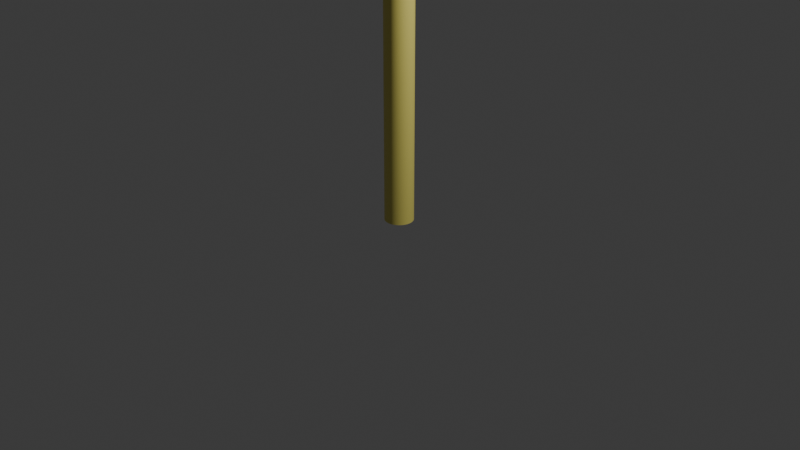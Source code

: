 # Source: Orange_Lollipop.blend  (saved by Blender 4.0.36; exported with 4.5.12 LTS)
import bpy
from mathutils import Matrix  # noqa: F401  (used for matrix-valued properties, if any)

bpy.ops.wm.read_factory_settings(use_empty=True)
scene = bpy.context.scene
scene.name = 'Scene'

# ---- collections
col_collection = bpy.data.collections.new('Collection'); scene.collection.children.link(col_collection)

# ---- materials (node trees are filled in below, after node groups)
mat_material_001 = bpy.data.materials.new('Material.001')
mat_material_001.use_transparent_shadow = False
mat_material_002 = bpy.data.materials.new('Material.002')
mat_material_002.use_transparent_shadow = False

# ---- node groups
ng_auto_smooth = bpy.data.node_groups.new('Auto Smooth', 'GeometryNodeTree')
_s = ng_auto_smooth.interface.new_socket(name='Geometry', in_out='OUTPUT', socket_type='NodeSocketGeometry')
_s = ng_auto_smooth.interface.new_socket(name='Geometry', in_out='INPUT', socket_type='NodeSocketGeometry')
_s = ng_auto_smooth.interface.new_socket(name='Angle', in_out='INPUT', socket_type='NodeSocketFloat')
_s.subtype = 'ANGLE'
_s.min_value = 0.0
_s.max_value = 3.142
ng_auto_smooth.is_modifier = True
_N = ng_auto_smooth.nodes; _L = ng_auto_smooth.links
n0 = _N.new('NodeGroupOutput'); n0.name = 'Group Output'; n0.location = (480, -100)
n1 = _N.new('NodeGroupInput'); n1.name = 'Group Input'; n1.location = (-420, -300)
n2 = _N.new('NodeGroupInput'); n2.name = 'Group Input.001'; n2.location = (-60, -100)
n3 = _N.new('GeometryNodeSetShadeSmooth'); n3.name = 'Set Shade Smooth'; n3.location = (120, -100)
n3.domain = 'EDGE'
n4 = _N.new('GeometryNodeSetShadeSmooth'); n4.name = 'Set Shade Smooth.001'; n4.location = (300, -100)
n5 = _N.new('GeometryNodeInputMeshEdgeAngle'); n5.name = 'Edge Angle'; n5.location = (-420, -220)
n6 = _N.new('GeometryNodeInputEdgeSmooth'); n6.name = 'Is Edge Smooth'; n6.location = (-60, -160)
n7 = _N.new('GeometryNodeInputShadeSmooth'); n7.name = 'Is Face Smooth'; n7.location = (-240, -340)
n8 = _N.new('FunctionNodeBooleanMath'); n8.name = 'Boolean Math'; n8.location = (-60, -220)
n9 = _N.new('FunctionNodeCompare'); n9.name = 'Compare'; n9.location = (-240, -180)
n9.operation = 'LESS_EQUAL'
_L.new(n5.outputs[0], n9.inputs[0])
_L.new(n4.outputs[0], n0.inputs[0])
_L.new(n1.outputs[1], n9.inputs[1])
_L.new(n9.outputs[0], n8.inputs[0])
_L.new(n7.outputs[0], n8.inputs[1])
_L.new(n2.outputs[0], n3.inputs[0])
_L.new(n6.outputs[0], n3.inputs[1])
_L.new(n3.outputs[0], n4.inputs[0])
_L.new(n8.outputs[0], n3.inputs[2])
n0.is_active_output = True

# ---- material node trees
mat_material_001.use_nodes = True; mat_material_001.node_tree.nodes.clear()
_N = mat_material_001.node_tree.nodes; _L = mat_material_001.node_tree.links
n0 = _N.new('ShaderNodeBsdfPrincipled'); n0.name = 'Principled BSDF'; n0.location = (10, 300)
n0.inputs[0].default_value = (0.8004, 0.7118, 0.1705, 1.0)
n0.inputs[3].default_value = 1.45
n1 = _N.new('ShaderNodeOutputMaterial'); n1.name = 'Material Output'; n1.location = (300, 300)
_L.new(n0.outputs[0], n1.inputs[0])
n1.is_active_output = True
mat_material_002.use_nodes = True; mat_material_002.node_tree.nodes.clear()
_N = mat_material_002.node_tree.nodes; _L = mat_material_002.node_tree.links
n0 = _N.new('ShaderNodeBsdfPrincipled'); n0.name = 'Principled BSDF'; n0.location = (10, 300)
n0.inputs[0].default_value = (0.8013, 0.3127, 0.01237, 1.0)
n0.inputs[2].default_value = 0.2273
n0.inputs[3].default_value = 1.65
n1 = _N.new('ShaderNodeOutputMaterial'); n1.name = 'Material Output'; n1.location = (300, 300)
_L.new(n0.outputs[0], n1.inputs[0])
n1.is_active_output = True

# ---- world
world_world = bpy.data.worlds.new('World'); scene.world = world_world
world_world.use_nodes = True; world_world.node_tree.nodes.clear()
_N = world_world.node_tree.nodes; _L = world_world.node_tree.links
n0 = _N.new('ShaderNodeOutputWorld'); n0.name = 'World Output'; n0.location = (300, 300)
n1 = _N.new('ShaderNodeBackground'); n1.name = 'Background'; n1.location = (10, 300)
n1.inputs[0].default_value = (0.05088, 0.05088, 0.05088, 1.0)
_L.new(n1.outputs[0], n0.inputs[0])
n0.is_active_output = True
world_world.color = (0.05088, 0.05088, 0.05088)
world_world.use_sun_shadow = False
world_world.sun_shadow_jitter_overblur = 0.0

# ---- cameras
cam_camera = bpy.data.cameras.new('Camera')
cam_camera.clip_end = 100.0
cam_camera.ortho_scale = 7.314

# ---- lights
light_light = bpy.data.lights.new('Light', 'POINT')
light_light.transmission_factor = 0.0
light_light.use_soft_falloff = False
light_light.energy = 1000.0
light_light.shadow_soft_size = 0.1
light_light.shadow_maximum_resolution = 0.006
light_light.use_absolute_resolution = True

# ---- meshes
me_cylinder = bpy.data.meshes.new('Cylinder')
me_cylinder.from_pydata([(0.0, 1.0, -1.0), (0.0, 1.0, 1.0), (0.1951, 0.9808, -1.0), (0.1951, 0.9808, 1.0), (0.3827, 0.9239, -1.0), (0.3827, 0.9239, 1.0), (0.5556, 0.8315, -1.0), (0.5556, 0.8315, 1.0), (0.7071, 0.7071, -1.0), (0.7071, 0.7071, 1.0), (0.8315, 0.5556, -1.0), (0.8315, 0.5556, 1.0), (0.9239, 0.3827, -1.0), (0.9239, 0.3827, 1.0), (0.9808, 0.1951, -1.0), (0.9808, 0.1951, 1.0), (1.0, 0.0, -1.0), (1.0, 0.0, 1.0), (0.9808, -0.1951, -1.0), (0.9808, -0.1951, 1.0), (0.9239, -0.3827, -1.0), (0.9239, -0.3827, 1.0), (0.8315, -0.5556, -1.0), (0.8315, -0.5556, 1.0), (0.7071, -0.7071, -1.0), (0.7071, -0.7071, 1.0), (0.5556, -0.8315, -1.0), (0.5556, -0.8315, 1.0), (0.3827, -0.9239, -1.0), (0.3827, -0.9239, 1.0), (0.1951, -0.9808, -1.0), (0.1951, -0.9808, 1.0), (0.0, -1.0, -1.0), (0.0, -1.0, 1.0), (-0.1951, -0.9808, -1.0), (-0.1951, -0.9808, 1.0), (-0.3827, -0.9239, -1.0), (-0.3827, -0.9239, 1.0), (-0.5556, -0.8315, -1.0), (-0.5556, -0.8315, 1.0), (-0.7071, -0.7071, -1.0), (-0.7071, -0.7071, 1.0), (-0.8315, -0.5556, -1.0), (-0.8315, -0.5556, 1.0), (-0.9239, -0.3827, -1.0), (-0.9239, -0.3827, 1.0), (-0.9808, -0.1951, -1.0), (-0.9808, -0.1951, 1.0), (-1.0, 0.0, -1.0), (-1.0, 0.0, 1.0), (-0.9808, 0.1951, -1.0), (-0.9808, 0.1951, 1.0), (-0.9239, 0.3827, -1.0), (-0.9239, 0.3827, 1.0), (-0.8315, 0.5556, -1.0), (-0.8315, 0.5556, 1.0), (-0.7071, 0.7071, -1.0), (-0.7071, 0.7071, 1.0), (-0.5556, 0.8315, -1.0), (-0.5556, 0.8315, 1.0), (-0.3827, 0.9239, -1.0), (-0.3827, 0.9239, 1.0), (-0.1951, 0.9808, -1.0), (-0.1951, 0.9808, 1.0)], [], [(0, 1, 3, 2), (2, 3, 5, 4), (4, 5, 7, 6), (6, 7, 9, 8), (8, 9, 11, 10), (10, 11, 13, 12), (12, 13, 15, 14), (14, 15, 17, 16), (16, 17, 19, 18), (18, 19, 21, 20), (20, 21, 23, 22), (22, 23, 25, 24), (24, 25, 27, 26), (26, 27, 29, 28), (28, 29, 31, 30), (30, 31, 33, 32), (32, 33, 35, 34), (34, 35, 37, 36), (36, 37, 39, 38), (38, 39, 41, 40), (40, 41, 43, 42), (42, 43, 45, 44), (44, 45, 47, 46), (46, 47, 49, 48), (48, 49, 51, 50), (50, 51, 53, 52), (52, 53, 55, 54), (54, 55, 57, 56), (56, 57, 59, 58), (58, 59, 61, 60), (3, 1, 63, 61, 59, 57, 55, 53, 51, 49, 47, 45, 43, 41, 39, 37, 35, 33, 31, 29, 27, 25, 23, 21, 19, 17, 15, 13, 11, 9, 7, 5), (60, 61, 63, 62), (62, 63, 1, 0), (0, 2, 4, 6, 8, 10, 12, 14, 16, 18, 20, 22, 24, 26, 28, 30, 32, 34, 36, 38, 40, 42, 44, 46, 48, 50, 52, 54, 56, 58, 60, 62)])
me_cylinder.polygons.foreach_set('use_smooth', [True] * 34)
_uv = me_cylinder.uv_layers.new(name='UVMap')
_uv.uv.foreach_set('vector', [1.0, 0.5, 1.0, 1.0, 0.9688, 1.0, 0.9688, 0.5, 0.9688, 0.5, 0.9688, 1.0, 0.9375, 1.0, 0.9375, 0.5, 0.9375, 0.5, 0.9375, 1.0, 0.9062, 1.0, 0.9062, 0.5, 0.9062, 0.5, 0.9062, 1.0, 0.875, 1.0, 0.875, 0.5, 0.875, 0.5, 0.875, 1.0, 0.8438, 1.0, 0.8438, 0.5, 0.8438, 0.5, 0.8438, 1.0, 0.8125, 1.0, 0.8125, 0.5, 0.8125, 0.5, 0.8125, 1.0, 0.7812, 1.0, 0.7812, 0.5, 0.7812, 0.5, 0.7812, 1.0, 0.75, 1.0, 0.75, 0.5, 0.75, 0.5, 0.75, 1.0, 0.7188, 1.0, 0.7188, 0.5, 0.7188, 0.5, 0.7188, 1.0, 0.6875, 1.0, 0.6875, 0.5, 0.6875, 0.5, 0.6875, 1.0, 0.6562, 1.0, 0.6562, 0.5, 0.6562, 0.5, 0.6562, 1.0, 0.625, 1.0, 0.625, 0.5, 0.625, 0.5, 0.625, 1.0, 0.5938, 1.0, 0.5938, 0.5, 0.5938, 0.5, 0.5938, 1.0, 0.5625, 1.0, 0.5625, 0.5, 0.5625, 0.5, 0.5625, 1.0, 0.5312, 1.0, 0.5312, 0.5, 0.5312, 0.5, 0.5312, 1.0, 0.5, 1.0, 0.5, 0.5, 0.5, 0.5, 0.5, 1.0, 0.4688, 1.0, 0.4688, 0.5, 0.4688, 0.5, 0.4688, 1.0, 0.4375, 1.0, 0.4375, 0.5, 0.4375, 0.5, 0.4375, 1.0, 0.4062, 1.0, 0.4062, 0.5, 0.4062, 0.5, 0.4062, 1.0, 0.375, 1.0, 0.375, 0.5, 0.375, 0.5, 0.375, 1.0, 0.3438, 1.0, 0.3438, 0.5, 0.3438, 0.5, 0.3438, 1.0, 0.3125, 1.0, 0.3125, 0.5, 0.3125, 0.5, 0.3125, 1.0, 0.2812, 1.0, 0.2812, 0.5, 0.2812, 0.5, 0.2812, 1.0, 0.25, 1.0, 0.25, 0.5, 0.25, 0.5, 0.25, 1.0, 0.2188, 1.0, 0.2188, 0.5, 0.2188, 0.5, 0.2188, 1.0, 0.1875, 1.0, 0.1875, 0.5, 0.1875, 0.5, 0.1875, 1.0, 0.1562, 1.0, 0.1562, 0.5, 0.1562, 0.5, 0.1562, 1.0, 0.125, 1.0, 0.125, 0.5, 0.125, 0.5, 0.125, 1.0, 0.09375, 1.0, 0.09375, 0.5, 0.09375, 0.5, 0.09375, 1.0, 0.0625, 1.0, 0.0625, 0.5, 0.2968, 0.4854, 0.25, 0.49, 0.2032, 0.4854, 0.1582, 0.4717, 0.1167, 0.4496, 0.08029, 0.4197, 0.05045, 0.3833, 0.02827, 0.3418, 0.01461, 0.2968, 0.01, 0.25, 0.01461, 0.2032, 0.02827, 0.1582, 0.05045, 0.1167, 0.08029, 0.08029, 0.1167, 0.05045, 0.1582, 0.02827, 0.2032, 0.01461, 0.25, 0.01, 0.2968, 0.01461, 0.3418, 0.02827, 0.3833, 0.05045, 0.4197, 0.08029, 0.4496, 0.1167, 0.4717, 0.1582, 0.4854, 0.2032, 0.49, 0.25, 0.4854, 0.2968, 0.4717, 0.3418, 0.4496, 0.3833, 0.4197, 0.4197, 0.3833, 0.4496, 0.3418, 0.4717, 0.0625, 0.5, 0.0625, 1.0, 0.03125, 1.0, 0.03125, 0.5, 0.03125, 0.5, 0.03125, 1.0, 0.0, 1.0, 0.0, 0.5, 0.75, 0.49, 0.7968, 0.4854, 0.8418, 0.4717, 0.8833, 0.4496, 0.9197, 0.4197, 0.9496, 0.3833, 0.9717, 0.3418, 0.9854, 0.2968, 0.99, 0.25, 0.9854, 0.2032, 0.9717, 0.1582, 0.9496, 0.1167, 0.9197, 0.08029, 0.8833, 0.05045, 0.8418, 0.02827, 0.7968, 0.01461, 0.75, 0.01, 0.7032, 0.01461, 0.6582, 0.02827, 0.6167, 0.05045, 0.5803, 0.08029, 0.5504, 0.1167, 0.5283, 0.1582, 0.5146, 0.2032, 0.51, 0.25, 0.5146, 0.2968, 0.5283, 0.3418, 0.5504, 0.3833, 0.5803, 0.4197, 0.6167, 0.4496, 0.6582, 0.4717, 0.7032, 0.4854])
me_cylinder.materials.append(mat_material_001)
me_cylinder.update()
me_cube_001 = bpy.data.meshes.new('Cube.001')
me_cube_001.from_pydata([(-0.4846, -0.4846, -0.4846), (-0.4846, -0.4846, 0.4846), (-0.4846, 0.4846, -0.4846), (-0.4846, 0.4846, 0.4846), (0.4846, -0.4846, -0.4846), (0.4846, -0.4846, 0.4846), (0.4846, 0.4846, -0.4846), (0.4846, 0.4846, 0.4846), (-0.5492, 0.2895, -0.5492), (-0.5802, 2.91e-09, -0.5802), (-0.5492, -0.2895, -0.5492), (-0.5492, -0.5492, -0.2895), (-0.5492, -0.5492, 0.2895), (-0.5492, -0.2895, 0.5492), (-0.5802, -2.678e-09, 0.5802), (-0.5492, 0.2895, 0.5492), (-0.5492, 0.5492, 0.2895), (-0.5492, 0.5492, -0.2895), (0.2895, 0.5492, -0.5492), (1.153e-08, 0.5802, -0.5802), (-0.2895, 0.5492, -0.5492), (-0.2895, 0.5492, 0.5492), (-2.445e-09, 0.5802, 0.5802), (0.2895, 0.5492, 0.5492), (0.5492, 0.5492, 0.2895), (0.5492, 0.5492, -0.2895), (0.5492, -0.2895, -0.5492), (0.5802, -1.676e-08, -0.5802), (0.5492, 0.2895, -0.5492), (0.5492, 0.2895, 0.5492), (0.5802, -9.313e-09, 0.5802), (0.5492, -0.2895, 0.5492), (0.5492, -0.5492, 0.2895), (0.5492, -0.5492, -0.2895), (-0.2895, -0.5492, -0.5492), (-1.199e-08, -0.5802, -0.5802), (0.2895, -0.5492, -0.5492), (0.2895, -0.5492, 0.5492), (-5.704e-09, -0.5802, 0.5802), (-0.2895, -0.5492, 0.5492), (-0.6961, -0.305, -0.305), (-0.6961, -0.305, 0.305), (-0.7458, 6.519e-09, -0.3179), (-0.7458, -1.863e-09, 0.3179), (-0.6961, 0.305, -0.305), (-0.6961, 0.305, 0.305), (-0.305, 0.6961, -0.305), (-0.305, 0.6961, 0.305), (1.397e-08, 0.7458, -0.3179), (-1.863e-09, 0.7458, 0.3179), (0.305, 0.6961, -0.305), (0.305, 0.6961, 0.305), (0.6961, 0.305, -0.305), (0.6961, 0.305, 0.305), (0.7458, -1.397e-08, -0.3179), (0.7458, 1.863e-09, 0.3179), (0.6961, -0.305, -0.305), (0.6961, -0.305, 0.305), (0.305, -0.6961, -0.305), (0.305, -0.6961, 0.305), (-1.397e-08, -0.7458, -0.3179), (1.863e-09, -0.7458, 0.3179), (-0.305, -0.6961, -0.305), (-0.305, -0.6961, 0.305), (-0.305, 0.305, -0.6961), (-4.657e-09, 0.3179, -0.7458), (0.305, 0.305, -0.6961), (-0.3179, -6.519e-09, -0.7458), (-2.794e-09, -5.588e-09, -0.8016), (0.3179, -5.588e-09, -0.7458), (-0.305, -0.305, -0.6961), (2.794e-09, -0.3179, -0.7458), (0.305, -0.305, -0.6961), (0.305, 0.305, 0.6961), (4.657e-09, 0.3179, 0.7458), (-0.305, 0.305, 0.6961), (0.3179, -1.397e-08, 0.7458), (1.863e-09, -2.049e-08, 0.8016), (-0.3179, -1.863e-09, 0.7458), (0.305, -0.305, 0.6961), (-7.451e-09, -0.3179, 0.7458), (-0.305, -0.305, 0.6961), (-0.5166, 0.4077, -0.5166), (-0.5718, 0.1499, -0.5718), (-0.5718, -0.1499, -0.5718), (-0.5166, -0.4077, -0.5166), (-0.5166, -0.5166, -0.4077), (-0.5718, -0.5718, -0.1499), (-0.5718, -0.5718, 0.1499), (-0.5166, -0.5166, 0.4077), (-0.5166, -0.4077, 0.5166), (-0.5718, -0.1499, 0.5718), (-0.5718, 0.1499, 0.5718), (-0.5166, 0.4077, 0.5166), (-0.5166, 0.5166, 0.4077), (-0.5718, 0.5718, 0.1499), (-0.5718, 0.5718, -0.1499), (-0.5166, 0.5166, -0.4077), (0.4077, 0.5166, -0.5166), (0.1499, 0.5718, -0.5718), (-0.1499, 0.5718, -0.5718), (-0.4077, 0.5166, -0.5166), (-0.4077, 0.5166, 0.5166), (-0.1499, 0.5718, 0.5718), (0.1499, 0.5718, 0.5718), (0.4077, 0.5166, 0.5166), (0.5166, 0.5166, 0.4077), (0.5718, 0.5718, 0.1499), (0.5718, 0.5718, -0.1499), (0.5166, 0.5166, -0.4077), (0.5166, -0.4077, -0.5166), (0.5718, -0.1499, -0.5718), (0.5718, 0.1499, -0.5718), (0.5166, 0.4077, -0.5166), (0.5166, 0.4077, 0.5166), (0.5718, 0.1499, 0.5718), (0.5718, -0.1499, 0.5718), (0.5166, -0.4077, 0.5166), (0.5166, -0.5166, 0.4077), (0.5718, -0.5718, 0.1499), (0.5718, -0.5718, -0.1499), (0.5166, -0.5166, -0.4077), (-0.4077, -0.5166, -0.5166), (-0.1499, -0.5718, -0.5718), (0.1499, -0.5718, -0.5718), (0.4077, -0.5166, -0.5166), (0.4077, -0.5166, 0.5166), (0.1499, -0.5718, 0.5718), (-0.1499, -0.5718, 0.5718), (-0.4077, -0.5166, 0.5166), (-0.7332, -0.3141, -0.1565), (-0.7332, -0.3141, 0.1565), (-0.7332, -0.1565, -0.3141), (-0.7332, -0.1565, 0.3141), (-0.7876, -6.985e-10, -0.1625), (-0.7876, -4.424e-09, 0.1625), (-0.7332, 0.1565, -0.3141), (-0.7332, 0.1565, 0.3141), (-0.7332, 0.3141, -0.1565), (-0.7332, 0.3141, 0.1565), (-0.6352, -0.4378, -0.2946), (-0.6352, -0.4378, 0.2946), (-0.6352, -0.2946, 0.4378), (-0.6763, -1.397e-09, 0.4591), (-0.6352, 0.2946, 0.4378), (-0.6352, 0.4378, 0.2946), (-0.6352, 0.4378, -0.2946), (-0.6352, 0.2946, -0.4378), (-0.6763, 6.519e-09, -0.4591), (-0.6352, -0.2946, -0.4378), (-0.3141, 0.7332, -0.1565), (-0.3141, 0.7332, 0.1565), (-0.1565, 0.7332, -0.3141), (-0.1565, 0.7332, 0.3141), (1.42e-08, 0.7876, -0.1625), (6.752e-09, 0.7876, 0.1625), (0.1565, 0.7332, -0.3141), (0.1565, 0.7332, 0.3141), (0.3141, 0.7332, -0.1565), (0.3141, 0.7332, 0.1565), (-0.4378, 0.6352, -0.2946), (-0.4378, 0.6352, 0.2946), (-0.2946, 0.6352, 0.4378), (4.657e-10, 0.6763, 0.4591), (0.2946, 0.6352, 0.4378), (0.4378, 0.6352, 0.2946), (0.4378, 0.6352, -0.2946), (0.2946, 0.6352, -0.4378), (1.583e-08, 0.6763, -0.4591), (-0.2946, 0.6352, -0.4378), (0.7332, 0.3141, -0.1565), (0.7332, 0.3141, 0.1565), (0.7332, 0.1565, -0.3141), (0.7332, 0.1565, 0.3141), (0.7876, -1.42e-08, -0.1625), (0.7876, -6.752e-09, 0.1625), (0.7332, -0.1565, -0.3141), (0.7332, -0.1565, 0.3141), (0.7332, -0.3141, -0.1565), (0.7332, -0.3141, 0.1565), (0.6352, 0.4378, -0.2946), (0.6352, 0.4378, 0.2946), (0.6352, 0.2946, 0.4378), (0.6763, -3.027e-09, 0.4591), (0.6352, -0.2946, 0.4378), (0.6352, -0.4378, 0.2946), (0.6352, -0.4378, -0.2946), (0.6352, -0.2946, -0.4378), (0.6763, -1.292e-08, -0.4591), (0.6352, 0.2946, -0.4378), (0.3141, -0.7332, -0.1565), (0.3141, -0.7332, 0.1565), (0.1565, -0.7332, -0.3141), (0.1565, -0.7332, 0.3141), (-1.42e-08, -0.7876, -0.1625), (-6.752e-09, -0.7876, 0.1625), (-0.1565, -0.7332, -0.3141), (-0.1565, -0.7332, 0.3141), (-0.3141, -0.7332, -0.1565), (-0.3141, -0.7332, 0.1565), (0.4378, -0.6352, -0.2946), (0.4378, -0.6352, 0.2946), (0.2946, -0.6352, 0.4378), (-2.561e-09, -0.6763, 0.4591), (-0.2946, -0.6352, 0.4378), (-0.4378, -0.6352, 0.2946), (-0.4378, -0.6352, -0.2946), (-0.2946, -0.6352, -0.4378), (-1.583e-08, -0.6763, -0.4591), (0.2946, -0.6352, -0.4378), (-0.1565, 0.3141, -0.7332), (0.1565, 0.3141, -0.7332), (-0.3141, 0.1565, -0.7332), (-3.609e-09, 0.1625, -0.7876), (0.3141, 0.1565, -0.7332), (-0.1625, -3.027e-09, -0.7876), (0.1625, 6.985e-10, -0.7876), (-0.3141, -0.1565, -0.7332), (3.609e-09, -0.1625, -0.7876), (0.3141, -0.1565, -0.7332), (-0.1565, -0.3141, -0.7332), (0.1565, -0.3141, -0.7332), (-0.2946, 0.4378, -0.6352), (4.657e-09, 0.4591, -0.6763), (0.2946, 0.4378, -0.6352), (0.4378, 0.2946, -0.6352), (0.4591, -3.027e-09, -0.6763), (0.4378, -0.2946, -0.6352), (0.2946, -0.4378, -0.6352), (9.313e-10, -0.4591, -0.6763), (-0.2946, -0.4378, -0.6352), (-0.4378, -0.2946, -0.6352), (-0.4591, 2.794e-09, -0.6763), (-0.4378, 0.2946, -0.6352), (0.1565, 0.3141, 0.7332), (-0.1565, 0.3141, 0.7332), (0.3141, 0.1565, 0.7332), (5.355e-09, 0.1625, 0.7876), (-0.3141, 0.1565, 0.7332), (0.1625, -1.42e-08, 0.7876), (-0.1625, -6.752e-09, 0.7876), (0.3141, -0.1565, 0.7332), (-5.588e-09, -0.1625, 0.7876), (-0.3141, -0.1565, 0.7332), (0.1565, -0.3141, 0.7332), (-0.1565, -0.3141, 0.7332), (0.2946, 0.4378, 0.6352), (2.794e-09, 0.4591, 0.6763), (-0.2946, 0.4378, 0.6352), (-0.4378, 0.2946, 0.6352), (-0.4591, -3.492e-09, 0.6763), (-0.4378, -0.2946, 0.6352), (-0.2946, -0.4378, 0.6352), (-8.615e-09, -0.4591, 0.6763), (0.2946, -0.4378, 0.6352), (0.4378, -0.2946, 0.6352), (0.4591, -1.292e-08, 0.6763), (0.4378, 0.2946, 0.6352), (-0.7739, -0.1607, -0.1607), (-0.7739, -0.1607, 0.1607), (-0.7739, 0.1607, -0.1607), (-0.7739, 0.1607, 0.1607), (-0.5865, -0.4185, -0.4185), (-0.6656, -0.4531, -0.152), (-0.6656, -0.4531, 0.152), (-0.5865, -0.4185, 0.4185), (-0.6656, -0.152, 0.4531), (-0.6656, 0.152, 0.4531), (-0.5865, 0.4185, 0.4185), (-0.6656, 0.4531, 0.152), (-0.6656, 0.4531, -0.152), (-0.5865, 0.4185, -0.4185), (-0.6656, 0.152, -0.4531), (-0.6656, -0.152, -0.4531), (-0.1607, 0.7739, -0.1607), (-0.1607, 0.7739, 0.1607), (0.1607, 0.7739, -0.1607), (0.1607, 0.7739, 0.1607), (-0.4185, 0.5865, -0.4185), (-0.4531, 0.6656, -0.152), (-0.4531, 0.6656, 0.152), (-0.4185, 0.5865, 0.4185), (-0.152, 0.6656, 0.4531), (0.152, 0.6656, 0.4531), (0.4185, 0.5865, 0.4185), (0.4531, 0.6656, 0.152), (0.4531, 0.6656, -0.152), (0.4185, 0.5865, -0.4185), (0.152, 0.6656, -0.4531), (-0.152, 0.6656, -0.4531), (0.7739, 0.1607, -0.1607), (0.7739, 0.1607, 0.1607), (0.7739, -0.1607, -0.1607), (0.7739, -0.1607, 0.1607), (0.5865, 0.4185, -0.4185), (0.6656, 0.4531, -0.152), (0.6656, 0.4531, 0.152), (0.5865, 0.4185, 0.4185), (0.6656, 0.152, 0.4531), (0.6656, -0.152, 0.4531), (0.5865, -0.4185, 0.4185), (0.6656, -0.4531, 0.152), (0.6656, -0.4531, -0.152), (0.5865, -0.4185, -0.4185), (0.6656, -0.152, -0.4531), (0.6656, 0.152, -0.4531), (0.1607, -0.7739, -0.1607), (0.1607, -0.7739, 0.1607), (-0.1607, -0.7739, -0.1607), (-0.1607, -0.7739, 0.1607), (0.4185, -0.5865, -0.4185), (0.4531, -0.6656, -0.152), (0.4531, -0.6656, 0.152), (0.4185, -0.5865, 0.4185), (0.152, -0.6656, 0.4531), (-0.152, -0.6656, 0.4531), (-0.4185, -0.5865, 0.4185), (-0.4531, -0.6656, 0.152), (-0.4531, -0.6656, -0.152), (-0.4185, -0.5865, -0.4185), (-0.152, -0.6656, -0.4531), (0.152, -0.6656, -0.4531), (-0.1607, 0.1607, -0.7739), (0.1607, 0.1607, -0.7739), (-0.1607, -0.1607, -0.7739), (0.1607, -0.1607, -0.7739), (-0.4185, 0.4185, -0.5865), (-0.152, 0.4531, -0.6656), (0.152, 0.4531, -0.6656), (0.4185, 0.4185, -0.5865), (0.4531, 0.152, -0.6656), (0.4531, -0.152, -0.6656), (0.4185, -0.4185, -0.5865), (0.152, -0.4531, -0.6656), (-0.152, -0.4531, -0.6656), (-0.4185, -0.4185, -0.5865), (-0.4531, -0.152, -0.6656), (-0.4531, 0.152, -0.6656), (0.1607, 0.1607, 0.7739), (-0.1607, 0.1607, 0.7739), (0.1607, -0.1607, 0.7739), (-0.1607, -0.1607, 0.7739), (0.4185, 0.4185, 0.5865), (0.152, 0.4531, 0.6656), (-0.152, 0.4531, 0.6656), (-0.4185, 0.4185, 0.5865), (-0.4531, 0.152, 0.6656), (-0.4531, -0.152, 0.6656), (-0.4185, -0.4185, 0.5865), (-0.152, -0.4531, 0.6656), (0.152, -0.4531, 0.6656), (0.4185, -0.4185, 0.5865), (0.4531, -0.152, 0.6656), (0.4531, 0.152, 0.6656), (-0.6189, -0.6189, -0.1552), (-0.6274, -0.6274, -3.779e-10), (-0.6189, -0.6189, 0.1552), (-0.6189, 0.6189, 0.1552), (-0.6274, 0.6274, 4.724e-09), (-0.6189, 0.6189, -0.1552), (0.6189, 0.6189, 0.1552), (0.6274, 0.6274, 4.724e-09), (0.6189, 0.6189, -0.1552), (0.6189, -0.6189, 0.1552), (0.6274, -0.6274, 2.07e-09), (0.6189, -0.6189, -0.1552), (-0.7955, -0.3374, -0.1621), (-0.8083, -0.3413, -6.003e-09), (-0.7955, -0.3374, 0.1621), (-0.8534, -0.1741, -5.975e-09), (-0.8684, -2.183e-09, 4.817e-09), (-0.8541, -7.071e-09, -0.1683), (-0.8541, 1.631e-09, 0.1683), (-0.8534, 0.1741, 1.057e-08), (-0.8083, 0.3413, 5.94e-09), (-0.7955, 0.3374, -0.1621), (-0.7955, 0.3374, 0.1621), (-0.7328, -0.4947, -8.683e-10), (-0.7328, 0.4947, 3.704e-09), (-0.3374, 0.7955, -0.1621), (-0.3413, 0.8083, -6.934e-09), (-0.3374, 0.7955, 0.1621), (-0.1741, 0.8534, -9.861e-09), (1.32e-08, 0.8684, 1.252e-09), (8.148e-09, 0.8541, -0.1683), (1.249e-08, 0.8541, 0.1683), (0.1741, 0.8534, 8.552e-09), (0.3413, 0.8083, 6.261e-09), (0.3374, 0.7955, -0.1621), (0.3374, 0.7955, 0.1621), (-0.4947, 0.7328, 2.088e-09), (0.4947, 0.7328, 3.704e-09), (0.7955, 0.3374, -0.1621), (0.8083, 0.3413, -6.934e-09), (0.7955, 0.3374, 0.1621), (0.8534, 0.1741, -9.861e-09), (0.8684, -2.033e-08, 1.252e-09), (0.8541, -7.83e-09, -0.1683), (0.8541, -1.249e-08, 0.1683), (0.8534, -0.1741, 1.057e-08), (0.8083, -0.3413, 5.78e-09), (0.7955, -0.3374, -0.1621), (0.7955, -0.3374, 0.1621), (0.7328, 0.4947, 2.088e-09), (0.7328, -0.4947, 2.836e-09), (0.3374, -0.7955, -0.1621), (0.3413, -0.8083, -5.169e-09), (0.3374, -0.7955, 0.1621), (0.1741, -0.8534, -9.7e-09), (-1.32e-08, -0.8684, 9.313e-10), (-8.148e-09, -0.8541, -0.1683), (-1.281e-08, -0.8541, 0.1683), (-0.1741, -0.8534, 8.391e-09), (-0.3413, -0.8083, 1.124e-08), (-0.3374, -0.7955, -0.1621), (-0.3374, -0.7955, 0.1621), (0.4947, -0.7328, 3.374e-09), (-0.4947, -0.7328, 6.135e-09), (-0.8395, -0.1722, -0.1664), (-0.8395, -0.1722, 0.1664), (-0.8395, 0.1722, -0.1664), (-0.8395, 0.1722, 0.1664), (-0.7219, -0.4885, -0.1574), (-0.7219, -0.4885, 0.1574), (-0.7219, 0.4885, 0.1574), (-0.7219, 0.4885, -0.1574), (-0.1722, 0.8395, -0.1664), (-0.1722, 0.8395, 0.1664), (0.1722, 0.8395, -0.1664), (0.1722, 0.8395, 0.1664), (-0.4885, 0.7219, -0.1574), (-0.4885, 0.7219, 0.1574), (0.4885, 0.7219, 0.1574), (0.4885, 0.7219, -0.1574), (0.8395, 0.1722, -0.1664), (0.8395, 0.1722, 0.1664), (0.8395, -0.1722, -0.1664), (0.8395, -0.1722, 0.1664), (0.7219, 0.4885, -0.1574), (0.7219, 0.4885, 0.1574), (0.7219, -0.4885, 0.1574), (0.7219, -0.4885, -0.1574), (0.1722, -0.8395, -0.1664), (0.1722, -0.8395, 0.1664), (-0.1722, -0.8395, -0.1664), (-0.1722, -0.8395, 0.1664), (0.4885, -0.7219, -0.1574), (0.4885, -0.7219, 0.1574), (-0.4885, -0.7219, 0.1574), (-0.4885, -0.7219, -0.1574)], [], [(40, 130, 258, 132), (279, 96, 359, 430), (285, 107, 360, 432), (132, 258, 134, 42), (292, 174, 397, 436), (131, 41, 133, 259), (259, 133, 43, 135), (190, 311, 446, 405), (42, 134, 260, 136), (318, 198, 414, 449), (131, 259, 419, 368), (136, 260, 138, 44), (159, 285, 432, 389), (135, 43, 137, 261), (261, 137, 45, 139), (291, 175, 398, 435), (0, 86, 262, 85), (86, 11, 140, 262), (262, 140, 40, 149), (85, 262, 149, 10), (11, 87, 263, 140), (311, 120, 365, 446), (317, 88, 356, 448), (140, 263, 130, 40), (134, 258, 418, 371), (88, 12, 141, 264), (264, 141, 41, 131), (171, 291, 435, 394), (12, 89, 265, 141), (89, 1, 90, 265), (265, 90, 13, 142), (141, 265, 142, 41), (41, 142, 266, 133), (142, 13, 91, 266), (266, 91, 14, 143), (133, 266, 143, 43), (43, 143, 267, 137), (143, 14, 92, 267), (267, 92, 15, 144), (137, 267, 144, 45), (45, 144, 268, 145), (144, 15, 93, 268), (268, 93, 3, 94), (145, 268, 94, 16), (199, 317, 448, 415), (139, 45, 145, 269), (269, 145, 16, 95), (258, 130, 366, 418), (44, 138, 270, 146), (264, 131, 368, 423), (277, 159, 389, 429), (146, 270, 96, 17), (8, 147, 271, 82), (147, 44, 146, 271), (271, 146, 17, 97), (82, 271, 97, 2), (9, 148, 272, 83), (148, 42, 136, 272), (272, 136, 44, 147), (83, 272, 147, 8), (10, 149, 273, 84), (149, 40, 132, 273), (273, 132, 42, 148), (84, 273, 148, 9), (46, 150, 274, 152), (174, 290, 434, 397), (88, 264, 423, 356), (152, 274, 154, 48), (96, 270, 425, 359), (151, 47, 153, 275), (275, 153, 49, 155), (155, 277, 429, 385), (48, 154, 276, 156), (290, 170, 392, 434), (296, 171, 394, 439), (156, 276, 158, 50), (309, 199, 415, 445), (155, 49, 157, 277), (277, 157, 51, 159), (130, 263, 422, 366), (2, 97, 278, 101), (97, 17, 160, 278), (278, 160, 46, 169), (101, 278, 169, 20), (17, 96, 279, 160), (270, 138, 375, 425), (158, 276, 428, 388), (160, 279, 150, 46), (107, 296, 439, 360), (95, 16, 161, 280), (280, 161, 47, 151), (120, 302, 441, 365), (16, 94, 281, 161), (94, 3, 102, 281), (281, 102, 21, 162), (161, 281, 162, 47), (47, 162, 282, 153), (162, 21, 103, 282), (282, 103, 22, 163), (153, 282, 163, 49), (49, 163, 283, 157), (163, 22, 104, 283), (283, 104, 23, 164), (157, 283, 164, 51), (51, 164, 284, 165), (164, 23, 105, 284), (284, 105, 7, 106), (165, 284, 106, 24), (195, 309, 445, 411), (159, 51, 165, 285), (285, 165, 24, 107), (263, 87, 354, 422), (50, 158, 286, 166), (269, 95, 357, 424), (276, 154, 384, 428), (166, 286, 108, 25), (18, 167, 287, 98), (167, 50, 166, 287), (287, 166, 25, 109), (98, 287, 109, 6), (19, 168, 288, 99), (168, 48, 156, 288), (288, 156, 50, 167), (99, 288, 167, 18), (20, 169, 289, 100), (169, 46, 152, 289), (289, 152, 48, 168), (100, 289, 168, 19), (52, 170, 290, 172), (170, 295, 438, 392), (302, 178, 401, 441), (172, 290, 174, 54), (198, 308, 444, 414), (171, 53, 173, 291), (291, 173, 55, 175), (139, 269, 424, 376), (54, 174, 292, 176), (275, 155, 385, 427), (295, 108, 362, 438), (176, 292, 178, 56), (301, 119, 363, 440), (175, 55, 177, 293), (293, 177, 57, 179), (308, 194, 410, 444), (6, 109, 294, 113), (109, 25, 180, 294), (294, 180, 52, 189), (113, 294, 189, 28), (25, 108, 295, 180), (151, 275, 427, 381), (179, 301, 440, 402), (180, 295, 170, 52), (307, 195, 411, 443), (107, 24, 181, 296), (296, 181, 53, 171), (261, 139, 376, 421), (24, 106, 297, 181), (106, 7, 114, 297), (297, 114, 29, 182), (181, 297, 182, 53), (53, 182, 298, 173), (182, 29, 115, 298), (298, 115, 30, 183), (173, 298, 183, 55), (55, 183, 299, 177), (183, 30, 116, 299), (299, 116, 31, 184), (177, 299, 184, 57), (57, 184, 300, 185), (184, 31, 117, 300), (300, 117, 5, 118), (185, 300, 118, 32), (154, 274, 426, 384), (179, 57, 185, 301), (301, 185, 32, 119), (191, 307, 443, 407), (56, 178, 302, 186), (135, 261, 421, 372), (274, 150, 379, 426), (186, 302, 120, 33), (26, 187, 303, 110), (187, 56, 186, 303), (303, 186, 33, 121), (110, 303, 121, 4), (27, 188, 304, 111), (188, 54, 176, 304), (304, 176, 56, 187), (111, 304, 187, 26), (28, 189, 305, 112), (189, 52, 172, 305), (305, 172, 54, 188), (112, 305, 188, 27), (58, 190, 306, 192), (280, 151, 381, 431), (293, 179, 402, 437), (192, 306, 194, 60), (194, 306, 442, 410), (191, 59, 193, 307), (307, 193, 61, 195), (138, 260, 420, 375), (60, 194, 308, 196), (95, 280, 431, 357), (108, 286, 433, 362), (196, 308, 198, 62), (175, 293, 437, 398), (195, 61, 197, 309), (309, 197, 63, 199), (306, 190, 405, 442), (4, 121, 310, 125), (121, 33, 200, 310), (310, 200, 58, 209), (125, 310, 209, 36), (33, 120, 311, 200), (312, 191, 407, 447), (260, 134, 371, 420), (200, 311, 190, 58), (150, 279, 430, 379), (119, 32, 201, 312), (312, 201, 59, 191), (286, 158, 388, 433), (32, 118, 313, 201), (118, 5, 126, 313), (313, 126, 37, 202), (201, 313, 202, 59), (59, 202, 314, 193), (202, 37, 127, 314), (314, 127, 38, 203), (193, 314, 203, 61), (61, 203, 315, 197), (203, 38, 128, 315), (315, 128, 39, 204), (197, 315, 204, 63), (63, 204, 316, 205), (204, 39, 129, 316), (316, 129, 1, 89), (205, 316, 89, 12), (178, 292, 436, 401), (199, 63, 205, 317), (317, 205, 12, 88), (119, 312, 447, 363), (62, 198, 318, 206), (87, 318, 449, 354), (259, 135, 372, 419), (206, 318, 87, 11), (34, 207, 319, 122), (207, 62, 206, 319), (319, 206, 11, 86), (122, 319, 86, 0), (35, 208, 320, 123), (208, 60, 196, 320), (320, 196, 62, 207), (123, 320, 207, 34), (36, 209, 321, 124), (209, 58, 192, 321), (321, 192, 60, 208), (124, 321, 208, 35), (64, 210, 322, 212), (210, 65, 213, 322), (322, 213, 68, 215), (212, 322, 215, 67), (65, 211, 323, 213), (211, 66, 214, 323), (323, 214, 69, 216), (213, 323, 216, 68), (67, 215, 324, 217), (215, 68, 218, 324), (324, 218, 71, 220), (217, 324, 220, 70), (68, 216, 325, 218), (216, 69, 219, 325), (325, 219, 72, 221), (218, 325, 221, 71), (2, 101, 326, 82), (101, 20, 222, 326), (326, 222, 64, 233), (82, 326, 233, 8), (20, 100, 327, 222), (100, 19, 223, 327), (327, 223, 65, 210), (222, 327, 210, 64), (19, 99, 328, 223), (99, 18, 224, 328), (328, 224, 66, 211), (223, 328, 211, 65), (18, 98, 329, 224), (98, 6, 113, 329), (329, 113, 28, 225), (224, 329, 225, 66), (66, 225, 330, 214), (225, 28, 112, 330), (330, 112, 27, 226), (214, 330, 226, 69), (69, 226, 331, 219), (226, 27, 111, 331), (331, 111, 26, 227), (219, 331, 227, 72), (72, 227, 332, 228), (227, 26, 110, 332), (332, 110, 4, 125), (228, 332, 125, 36), (71, 221, 333, 229), (221, 72, 228, 333), (333, 228, 36, 124), (229, 333, 124, 35), (70, 220, 334, 230), (220, 71, 229, 334), (334, 229, 35, 123), (230, 334, 123, 34), (10, 231, 335, 85), (231, 70, 230, 335), (335, 230, 34, 122), (85, 335, 122, 0), (9, 232, 336, 84), (232, 67, 217, 336), (336, 217, 70, 231), (84, 336, 231, 10), (8, 233, 337, 83), (233, 64, 212, 337), (337, 212, 67, 232), (83, 337, 232, 9), (73, 234, 338, 236), (234, 74, 237, 338), (338, 237, 77, 239), (236, 338, 239, 76), (74, 235, 339, 237), (235, 75, 238, 339), (339, 238, 78, 240), (237, 339, 240, 77), (76, 239, 340, 241), (239, 77, 242, 340), (340, 242, 80, 244), (241, 340, 244, 79), (77, 240, 341, 242), (240, 78, 243, 341), (341, 243, 81, 245), (242, 341, 245, 80), (7, 105, 342, 114), (105, 23, 246, 342), (342, 246, 73, 257), (114, 342, 257, 29), (23, 104, 343, 246), (104, 22, 247, 343), (343, 247, 74, 234), (246, 343, 234, 73), (22, 103, 344, 247), (103, 21, 248, 344), (344, 248, 75, 235), (247, 344, 235, 74), (21, 102, 345, 248), (102, 3, 93, 345), (345, 93, 15, 249), (248, 345, 249, 75), (75, 249, 346, 238), (249, 15, 92, 346), (346, 92, 14, 250), (238, 346, 250, 78), (78, 250, 347, 243), (250, 14, 91, 347), (347, 91, 13, 251), (243, 347, 251, 81), (81, 251, 348, 252), (251, 13, 90, 348), (348, 90, 1, 129), (252, 348, 129, 39), (80, 245, 349, 253), (245, 81, 252, 349), (349, 252, 39, 128), (253, 349, 128, 38), (79, 244, 350, 254), (244, 80, 253, 350), (350, 253, 38, 127), (254, 350, 127, 37), (31, 255, 351, 117), (255, 79, 254, 351), (351, 254, 37, 126), (117, 351, 126, 5), (30, 256, 352, 116), (256, 76, 241, 352), (352, 241, 79, 255), (116, 352, 255, 31), (29, 257, 353, 115), (257, 73, 236, 353), (353, 236, 76, 256), (115, 353, 256, 30), (366, 367, 369, 418), (418, 369, 370, 371), (367, 368, 419, 369), (369, 419, 372, 370), (371, 370, 373, 420), (420, 373, 374, 375), (370, 372, 421, 373), (373, 421, 376, 374), (354, 355, 377, 422), (422, 377, 367, 366), (355, 356, 423, 377), (377, 423, 368, 367), (374, 376, 424, 378), (378, 424, 357, 358), (375, 374, 378, 425), (425, 378, 358, 359), (379, 380, 382, 426), (426, 382, 383, 384), (380, 381, 427, 382), (382, 427, 385, 383), (384, 383, 386, 428), (428, 386, 387, 388), (383, 385, 429, 386), (386, 429, 389, 387), (359, 358, 390, 430), (430, 390, 380, 379), (358, 357, 431, 390), (390, 431, 381, 380), (387, 389, 432, 391), (391, 432, 360, 361), (388, 387, 391, 433), (433, 391, 361, 362), (392, 393, 395, 434), (434, 395, 396, 397), (393, 394, 435, 395), (395, 435, 398, 396), (397, 396, 399, 436), (436, 399, 400, 401), (396, 398, 437, 399), (399, 437, 402, 400), (362, 361, 403, 438), (438, 403, 393, 392), (361, 360, 439, 403), (403, 439, 394, 393), (400, 402, 440, 404), (404, 440, 363, 364), (401, 400, 404, 441), (441, 404, 364, 365), (405, 406, 408, 442), (442, 408, 409, 410), (406, 407, 443, 408), (408, 443, 411, 409), (410, 409, 412, 444), (444, 412, 413, 414), (409, 411, 445, 412), (412, 445, 415, 413), (365, 364, 416, 446), (446, 416, 406, 405), (364, 363, 447, 416), (416, 447, 407, 406), (413, 415, 448, 417), (417, 448, 356, 355), (414, 413, 417, 449), (449, 417, 355, 354)])
me_cube_001.polygons.foreach_set('use_smooth', [True] * 448)
_uv = me_cube_001.uv_layers.new(name='UVMap')
_uv.uv.foreach_set('vector', [0.4375, 0.0625, 0.4688, 0.0625, 0.4688, 0.09375, 0.4375, 0.09375, 0.4688, 0.2813, 0.4688, 0.25, 0.4688, 0.25, 0.4688, 0.2813, 0.5313, 0.4688, 0.5313, 0.5, 0.5313, 0.5, 0.5313, 0.4688, 0.4375, 0.09375, 0.4688, 0.09375, 0.4688, 0.125, 0.4375, 0.125, 0.4688, 0.6563, 0.4688, 0.625, 0.4688, 0.625, 0.4688, 0.6563, 0.5313, 0.0625, 0.5625, 0.0625, 0.5625, 0.09375, 0.5313, 0.09375, 0.5313, 0.09375, 0.5625, 0.09375, 0.5625, 0.125, 0.5313, 0.125, 0.4688, 0.8125, 0.4688, 0.7813, 0.4688, 0.7813, 0.4688, 0.8125, 0.4375, 0.125, 0.4688, 0.125, 0.4688, 0.1563, 0.4375, 0.1563, 0.4688, 0.9688, 0.4688, 0.9375, 0.4688, 0.9375, 0.4688, 0.9688, 0.5313, 0.0625, 0.5313, 0.09375, 0.5313, 0.09375, 0.5313, 0.0625, 0.4375, 0.1563, 0.4688, 0.1563, 0.4688, 0.1875, 0.4375, 0.1875, 0.5313, 0.4375, 0.5313, 0.4688, 0.5313, 0.4688, 0.5313, 0.4375, 0.5313, 0.125, 0.5625, 0.125, 0.5625, 0.1563, 0.5313, 0.1563, 0.5313, 0.1563, 0.5625, 0.1563, 0.5625, 0.1875, 0.5313, 0.1875, 0.5313, 0.5938, 0.5313, 0.625, 0.5313, 0.625, 0.5313, 0.5938, 0.375, 0.0, 0.4063, 0.0, 0.4063, 0.03125, 0.375, 0.03125, 0.4063, 0.0, 0.4375, 0.0, 0.4375, 0.03125, 0.4063, 0.03125, 0.4063, 0.03125, 0.4375, 0.03125, 0.4375, 0.0625, 0.4063, 0.0625, 0.375, 0.03125, 0.4063, 0.03125, 0.4063, 0.0625, 0.375, 0.0625, 0.4375, 0.0, 0.4688, 0.0, 0.4688, 0.03125, 0.4375, 0.03125, 0.4688, 0.7813, 0.4688, 0.75, 0.4688, 0.75, 0.4688, 0.7813, 0.5313, 0.9688, 0.5313, 1.0, 0.5313, 1.0, 0.5313, 0.9688, 0.4375, 0.03125, 0.4688, 0.03125, 0.4688, 0.0625, 0.4375, 0.0625, 0.4688, 0.125, 0.4688, 0.09375, 0.4688, 0.09375, 0.4688, 0.125, 0.5313, 0.0, 0.5625, 0.0, 0.5625, 0.03125, 0.5313, 0.03125, 0.5313, 0.03125, 0.5625, 0.03125, 0.5625, 0.0625, 0.5313, 0.0625, 0.5313, 0.5625, 0.5313, 0.5938, 0.5313, 0.5938, 0.5313, 0.5625, 0.5625, 0.0, 0.5938, 0.0, 0.5938, 0.03125, 0.5625, 0.03125, 0.5938, 0.0, 0.625, 0.0, 0.625, 0.03125, 0.5938, 0.03125, 0.5938, 0.03125, 0.625, 0.03125, 0.625, 0.0625, 0.5938, 0.0625, 0.5625, 0.03125, 0.5938, 0.03125, 0.5938, 0.0625, 0.5625, 0.0625, 0.5625, 0.0625, 0.5938, 0.0625, 0.5938, 0.09375, 0.5625, 0.09375, 0.5938, 0.0625, 0.625, 0.0625, 0.625, 0.09375, 0.5938, 0.09375, 0.5938, 0.09375, 0.625, 0.09375, 0.625, 0.125, 0.5938, 0.125, 0.5625, 0.09375, 0.5938, 0.09375, 0.5938, 0.125, 0.5625, 0.125, 0.5625, 0.125, 0.5938, 0.125, 0.5938, 0.1563, 0.5625, 0.1563, 0.5938, 0.125, 0.625, 0.125, 0.625, 0.1563, 0.5938, 0.1563, 0.5938, 0.1563, 0.625, 0.1563, 0.625, 0.1875, 0.5938, 0.1875, 0.5625, 0.1563, 0.5938, 0.1563, 0.5938, 0.1875, 0.5625, 0.1875, 0.5625, 0.1875, 0.5938, 0.1875, 0.5938, 0.2188, 0.5625, 0.2188, 0.5938, 0.1875, 0.625, 0.1875, 0.625, 0.2188, 0.5938, 0.2188, 0.5938, 0.2188, 0.625, 0.2188, 0.625, 0.25, 0.5938, 0.25, 0.5625, 0.2188, 0.5938, 0.2188, 0.5938, 0.25, 0.5625, 0.25, 0.5313, 0.9375, 0.5313, 0.9688, 0.5313, 0.9688, 0.5313, 0.9375, 0.5313, 0.1875, 0.5625, 0.1875, 0.5625, 0.2188, 0.5313, 0.2188, 0.5313, 0.2188, 0.5625, 0.2188, 0.5625, 0.25, 0.5313, 0.25, 0.4688, 0.09375, 0.4688, 0.0625, 0.4688, 0.0625, 0.4688, 0.09375, 0.4375, 0.1875, 0.4688, 0.1875, 0.4688, 0.2188, 0.4375, 0.2188, 0.5313, 0.03125, 0.5313, 0.0625, 0.5313, 0.0625, 0.5313, 0.03125, 0.5313, 0.4063, 0.5313, 0.4375, 0.5313, 0.4375, 0.5313, 0.4063, 0.4375, 0.2188, 0.4688, 0.2188, 0.4688, 0.25, 0.4375, 0.25, 0.375, 0.1875, 0.4063, 0.1875, 0.4063, 0.2188, 0.375, 0.2188, 0.4063, 0.1875, 0.4375, 0.1875, 0.4375, 0.2188, 0.4063, 0.2188, 0.4063, 0.2188, 0.4375, 0.2188, 0.4375, 0.25, 0.4063, 0.25, 0.375, 0.2188, 0.4063, 0.2188, 0.4063, 0.25, 0.375, 0.25, 0.375, 0.125, 0.4063, 0.125, 0.4063, 0.1563, 0.375, 0.1563, 0.4063, 0.125, 0.4375, 0.125, 0.4375, 0.1563, 0.4063, 0.1563, 0.4063, 0.1563, 0.4375, 0.1563, 0.4375, 0.1875, 0.4063, 0.1875, 0.375, 0.1563, 0.4063, 0.1563, 0.4063, 0.1875, 0.375, 0.1875, 0.375, 0.0625, 0.4063, 0.0625, 0.4063, 0.09375, 0.375, 0.09375, 0.4063, 0.0625, 0.4375, 0.0625, 0.4375, 0.09375, 0.4063, 0.09375, 0.4063, 0.09375, 0.4375, 0.09375, 0.4375, 0.125, 0.4063, 0.125, 0.375, 0.09375, 0.4063, 0.09375, 0.4063, 0.125, 0.375, 0.125, 0.4375, 0.3125, 0.4688, 0.3125, 0.4688, 0.3438, 0.4375, 0.3438, 0.4688, 0.625, 0.4688, 0.5938, 0.4688, 0.5938, 0.4688, 0.625, 0.5313, 0.0, 0.5313, 0.03125, 0.5313, 0.03125, 0.5313, 0.0, 0.4375, 0.3438, 0.4688, 0.3438, 0.4688, 0.375, 0.4375, 0.375, 0.4688, 0.25, 0.4688, 0.2188, 0.4688, 0.2188, 0.4688, 0.25, 0.5313, 0.3125, 0.5625, 0.3125, 0.5625, 0.3438, 0.5313, 0.3438, 0.5313, 0.3438, 0.5625, 0.3438, 0.5625, 0.375, 0.5313, 0.375, 0.5313, 0.375, 0.5313, 0.4063, 0.5313, 0.4063, 0.5313, 0.375, 0.4375, 0.375, 0.4688, 0.375, 0.4688, 0.4063, 0.4375, 0.4063, 0.4688, 0.5938, 0.4688, 0.5625, 0.4688, 0.5625, 0.4688, 0.5938, 0.5313, 0.5313, 0.5313, 0.5625, 0.5313, 0.5625, 0.5313, 0.5313, 0.4375, 0.4063, 0.4688, 0.4063, 0.4688, 0.4375, 0.4375, 0.4375, 0.5313, 0.9063, 0.5313, 0.9375, 0.5313, 0.9375, 0.5313, 0.9063, 0.5313, 0.375, 0.5625, 0.375, 0.5625, 0.4063, 0.5313, 0.4063, 0.5313, 0.4063, 0.5625, 0.4063, 0.5625, 0.4375, 0.5313, 0.4375, 0.4688, 0.0625, 0.4688, 0.03125, 0.4688, 0.03125, 0.4688, 0.0625, 0.375, 0.25, 0.4063, 0.25, 0.4063, 0.2813, 0.375, 0.2813, 0.4063, 0.25, 0.4375, 0.25, 0.4375, 0.2813, 0.4063, 0.2813, 0.4063, 0.2813, 0.4375, 0.2813, 0.4375, 0.3125, 0.4063, 0.3125, 0.375, 0.2813, 0.4063, 0.2813, 0.4063, 0.3125, 0.375, 0.3125, 0.4375, 0.25, 0.4688, 0.25, 0.4688, 0.2813, 0.4375, 0.2813, 0.4688, 0.2188, 0.4688, 0.1875, 0.4688, 0.1875, 0.4688, 0.2188, 0.4688, 0.4375, 0.4688, 0.4063, 0.4688, 0.4063, 0.4688, 0.4375, 0.4375, 0.2813, 0.4688, 0.2813, 0.4688, 0.3125, 0.4375, 0.3125, 0.5313, 0.5, 0.5313, 0.5313, 0.5313, 0.5313, 0.5313, 0.5, 0.5313, 0.25, 0.5625, 0.25, 0.5625, 0.2813, 0.5313, 0.2813, 0.5313, 0.2813, 0.5625, 0.2813, 0.5625, 0.3125, 0.5313, 0.3125, 0.4688, 0.75, 0.4688, 0.7188, 0.4688, 0.7188, 0.4688, 0.75, 0.5625, 0.25, 0.5938, 0.25, 0.5938, 0.2813, 0.5625, 0.2813, 0.5938, 0.25, 0.625, 0.25, 0.625, 0.2813, 0.5938, 0.2813, 0.5938, 0.2813, 0.625, 0.2813, 0.625, 0.3125, 0.5938, 0.3125, 0.5625, 0.2813, 0.5938, 0.2813, 0.5938, 0.3125, 0.5625, 0.3125, 0.5625, 0.3125, 0.5938, 0.3125, 0.5938, 0.3438, 0.5625, 0.3438, 0.5938, 0.3125, 0.625, 0.3125, 0.625, 0.3438, 0.5938, 0.3438, 0.5938, 0.3438, 0.625, 0.3438, 0.625, 0.375, 0.5938, 0.375, 0.5625, 0.3438, 0.5938, 0.3438, 0.5938, 0.375, 0.5625, 0.375, 0.5625, 0.375, 0.5938, 0.375, 0.5938, 0.4063, 0.5625, 0.4063, 0.5938, 0.375, 0.625, 0.375, 0.625, 0.4063, 0.5938, 0.4063, 0.5938, 0.4063, 0.625, 0.4063, 0.625, 0.4375, 0.5938, 0.4375, 0.5625, 0.4063, 0.5938, 0.4063, 0.5938, 0.4375, 0.5625, 0.4375, 0.5625, 0.4375, 0.5938, 0.4375, 0.5938, 0.4688, 0.5625, 0.4688, 0.5938, 0.4375, 0.625, 0.4375, 0.625, 0.4688, 0.5938, 0.4688, 0.5938, 0.4688, 0.625, 0.4688, 0.625, 0.5, 0.5938, 0.5, 0.5625, 0.4688, 0.5938, 0.4688, 0.5938, 0.5, 0.5625, 0.5, 0.5313, 0.875, 0.5313, 0.9063, 0.5313, 0.9063, 0.5313, 0.875, 0.5313, 0.4375, 0.5625, 0.4375, 0.5625, 0.4688, 0.5313, 0.4688, 0.5313, 0.4688, 0.5625, 0.4688, 0.5625, 0.5, 0.5313, 0.5, 0.4688, 0.03125, 0.4688, 0.0, 0.4688, 0.0, 0.4688, 0.03125, 0.4375, 0.4375, 0.4688, 0.4375, 0.4688, 0.4688, 0.4375, 0.4688, 0.5313, 0.2188, 0.5313, 0.25, 0.5313, 0.25, 0.5313, 0.2188, 0.4688, 0.4063, 0.4688, 0.375, 0.4688, 0.375, 0.4688, 0.4063, 0.4375, 0.4688, 0.4688, 0.4688, 0.4688, 0.5, 0.4375, 0.5, 0.375, 0.4375, 0.4063, 0.4375, 0.4063, 0.4688, 0.375, 0.4688, 0.4063, 0.4375, 0.4375, 0.4375, 0.4375, 0.4688, 0.4063, 0.4688, 0.4063, 0.4688, 0.4375, 0.4688, 0.4375, 0.5, 0.4063, 0.5, 0.375, 0.4688, 0.4063, 0.4688, 0.4063, 0.5, 0.375, 0.5, 0.375, 0.375, 0.4063, 0.375, 0.4063, 0.4063, 0.375, 0.4063, 0.4063, 0.375, 0.4375, 0.375, 0.4375, 0.4063, 0.4063, 0.4063, 0.4063, 0.4063, 0.4375, 0.4063, 0.4375, 0.4375, 0.4063, 0.4375, 0.375, 0.4063, 0.4063, 0.4063, 0.4063, 0.4375, 0.375, 0.4375, 0.375, 0.3125, 0.4063, 0.3125, 0.4063, 0.3438, 0.375, 0.3438, 0.4063, 0.3125, 0.4375, 0.3125, 0.4375, 0.3438, 0.4063, 0.3438, 0.4063, 0.3438, 0.4375, 0.3438, 0.4375, 0.375, 0.4063, 0.375, 0.375, 0.3438, 0.4063, 0.3438, 0.4063, 0.375, 0.375, 0.375, 0.4375, 0.5625, 0.4688, 0.5625, 0.4688, 0.5938, 0.4375, 0.5938, 0.4688, 0.5625, 0.4688, 0.5313, 0.4688, 0.5313, 0.4688, 0.5625, 0.4688, 0.7188, 0.4688, 0.6875, 0.4688, 0.6875, 0.4688, 0.7188, 0.4375, 0.5938, 0.4688, 0.5938, 0.4688, 0.625, 0.4375, 0.625, 0.4688, 0.9375, 0.4688, 0.9063, 0.4688, 0.9063, 0.4688, 0.9375, 0.5313, 0.5625, 0.5625, 0.5625, 0.5625, 0.5938, 0.5313, 0.5938, 0.5313, 0.5938, 0.5625, 0.5938, 0.5625, 0.625, 0.5313, 0.625, 0.5313, 0.1875, 0.5313, 0.2188, 0.5313, 0.2188, 0.5313, 0.1875, 0.4375, 0.625, 0.4688, 0.625, 0.4688, 0.6563, 0.4375, 0.6563, 0.5313, 0.3438, 0.5313, 0.375, 0.5313, 0.375, 0.5313, 0.3438, 0.4688, 0.5313, 0.4688, 0.5, 0.4688, 0.5, 0.4688, 0.5313, 0.4375, 0.6563, 0.4688, 0.6563, 0.4688, 0.6875, 0.4375, 0.6875, 0.5313, 0.7188, 0.5313, 0.75, 0.5313, 0.75, 0.5313, 0.7188, 0.5313, 0.625, 0.5625, 0.625, 0.5625, 0.6563, 0.5313, 0.6563, 0.5313, 0.6563, 0.5625, 0.6563, 0.5625, 0.6875, 0.5313, 0.6875, 0.4688, 0.9063, 0.4688, 0.875, 0.4688, 0.875, 0.4688, 0.9063, 0.375, 0.5, 0.4063, 0.5, 0.4063, 0.5313, 0.375, 0.5313, 0.4063, 0.5, 0.4375, 0.5, 0.4375, 0.5313, 0.4063, 0.5313, 0.4063, 0.5313, 0.4375, 0.5313, 0.4375, 0.5625, 0.4063, 0.5625, 0.375, 0.5313, 0.4063, 0.5313, 0.4063, 0.5625, 0.375, 0.5625, 0.4375, 0.5, 0.4688, 0.5, 0.4688, 0.5313, 0.4375, 0.5313, 0.5313, 0.3125, 0.5313, 0.3438, 0.5313, 0.3438, 0.5313, 0.3125, 0.5313, 0.6875, 0.5313, 0.7188, 0.5313, 0.7188, 0.5313, 0.6875, 0.4375, 0.5313, 0.4688, 0.5313, 0.4688, 0.5625, 0.4375, 0.5625, 0.5313, 0.8438, 0.5313, 0.875, 0.5313, 0.875, 0.5313, 0.8438, 0.5313, 0.5, 0.5625, 0.5, 0.5625, 0.5313, 0.5313, 0.5313, 0.5313, 0.5313, 0.5625, 0.5313, 0.5625, 0.5625, 0.5313, 0.5625, 0.5313, 0.1563, 0.5313, 0.1875, 0.5313, 0.1875, 0.5313, 0.1563, 0.5625, 0.5, 0.5938, 0.5, 0.5938, 0.5313, 0.5625, 0.5313, 0.5938, 0.5, 0.625, 0.5, 0.625, 0.5313, 0.5938, 0.5313, 0.5938, 0.5313, 0.625, 0.5313, 0.625, 0.5625, 0.5938, 0.5625, 0.5625, 0.5313, 0.5938, 0.5313, 0.5938, 0.5625, 0.5625, 0.5625, 0.5625, 0.5625, 0.5938, 0.5625, 0.5938, 0.5938, 0.5625, 0.5938, 0.5938, 0.5625, 0.625, 0.5625, 0.625, 0.5938, 0.5938, 0.5938, 0.5938, 0.5938, 0.625, 0.5938, 0.625, 0.625, 0.5938, 0.625, 0.5625, 0.5938, 0.5938, 0.5938, 0.5938, 0.625, 0.5625, 0.625, 0.5625, 0.625, 0.5938, 0.625, 0.5938, 0.6563, 0.5625, 0.6563, 0.5938, 0.625, 0.625, 0.625, 0.625, 0.6563, 0.5938, 0.6563, 0.5938, 0.6563, 0.625, 0.6563, 0.625, 0.6875, 0.5938, 0.6875, 0.5625, 0.6563, 0.5938, 0.6563, 0.5938, 0.6875, 0.5625, 0.6875, 0.5625, 0.6875, 0.5938, 0.6875, 0.5938, 0.7188, 0.5625, 0.7188, 0.5938, 0.6875, 0.625, 0.6875, 0.625, 0.7188, 0.5938, 0.7188, 0.5938, 0.7188, 0.625, 0.7188, 0.625, 0.75, 0.5938, 0.75, 0.5625, 0.7188, 0.5938, 0.7188, 0.5938, 0.75, 0.5625, 0.75, 0.4688, 0.375, 0.4688, 0.3438, 0.4688, 0.3438, 0.4688, 0.375, 0.5313, 0.6875, 0.5625, 0.6875, 0.5625, 0.7188, 0.5313, 0.7188, 0.5313, 0.7188, 0.5625, 0.7188, 0.5625, 0.75, 0.5313, 0.75, 0.5313, 0.8125, 0.5313, 0.8438, 0.5313, 0.8438, 0.5313, 0.8125, 0.4375, 0.6875, 0.4688, 0.6875, 0.4688, 0.7188, 0.4375, 0.7188, 0.5313, 0.125, 0.5313, 0.1563, 0.5313, 0.1563, 0.5313, 0.125, 0.4688, 0.3438, 0.4688, 0.3125, 0.4688, 0.3125, 0.4688, 0.3438, 0.4375, 0.7188, 0.4688, 0.7188, 0.4688, 0.75, 0.4375, 0.75, 0.375, 0.6875, 0.4063, 0.6875, 0.4063, 0.7188, 0.375, 0.7188, 0.4063, 0.6875, 0.4375, 0.6875, 0.4375, 0.7188, 0.4063, 0.7188, 0.4063, 0.7188, 0.4375, 0.7188, 0.4375, 0.75, 0.4063, 0.75, 0.375, 0.7188, 0.4063, 0.7188, 0.4063, 0.75, 0.375, 0.75, 0.375, 0.625, 0.4063, 0.625, 0.4063, 0.6563, 0.375, 0.6563, 0.4063, 0.625, 0.4375, 0.625, 0.4375, 0.6563, 0.4063, 0.6563, 0.4063, 0.6563, 0.4375, 0.6563, 0.4375, 0.6875, 0.4063, 0.6875, 0.375, 0.6563, 0.4063, 0.6563, 0.4063, 0.6875, 0.375, 0.6875, 0.375, 0.5625, 0.4063, 0.5625, 0.4063, 0.5938, 0.375, 0.5938, 0.4063, 0.5625, 0.4375, 0.5625, 0.4375, 0.5938, 0.4063, 0.5938, 0.4063, 0.5938, 0.4375, 0.5938, 0.4375, 0.625, 0.4063, 0.625, 0.375, 0.5938, 0.4063, 0.5938, 0.4063, 0.625, 0.375, 0.625, 0.4375, 0.8125, 0.4688, 0.8125, 0.4688, 0.8438, 0.4375, 0.8438, 0.5313, 0.2813, 0.5313, 0.3125, 0.5313, 0.3125, 0.5313, 0.2813, 0.5313, 0.6563, 0.5313, 0.6875, 0.5313, 0.6875, 0.5313, 0.6563, 0.4375, 0.8438, 0.4688, 0.8438, 0.4688, 0.875, 0.4375, 0.875, 0.4688, 0.875, 0.4688, 0.8438, 0.4688, 0.8438, 0.4688, 0.875, 0.5313, 0.8125, 0.5625, 0.8125, 0.5625, 0.8438, 0.5313, 0.8438, 0.5313, 0.8438, 0.5625, 0.8438, 0.5625, 0.875, 0.5313, 0.875, 0.4688, 0.1875, 0.4688, 0.1563, 0.4688, 0.1563, 0.4688, 0.1875, 0.4375, 0.875, 0.4688, 0.875, 0.4688, 0.9063, 0.4375, 0.9063, 0.5313, 0.25, 0.5313, 0.2813, 0.5313, 0.2813, 0.5313, 0.25, 0.4688, 0.5, 0.4688, 0.4688, 0.4688, 0.4688, 0.4688, 0.5, 0.4375, 0.9063, 0.4688, 0.9063, 0.4688, 0.9375, 0.4375, 0.9375, 0.5313, 0.625, 0.5313, 0.6563, 0.5313, 0.6563, 0.5313, 0.625, 0.5313, 0.875, 0.5625, 0.875, 0.5625, 0.9063, 0.5313, 0.9063, 0.5313, 0.9063, 0.5625, 0.9063, 0.5625, 0.9375, 0.5313, 0.9375, 0.4688, 0.8438, 0.4688, 0.8125, 0.4688, 0.8125, 0.4688, 0.8438, 0.375, 0.75, 0.4063, 0.75, 0.4063, 0.7813, 0.375, 0.7813, 0.4063, 0.75, 0.4375, 0.75, 0.4375, 0.7813, 0.4063, 0.7813, 0.4063, 0.7813, 0.4375, 0.7813, 0.4375, 0.8125, 0.4063, 0.8125, 0.375, 0.7813, 0.4063, 0.7813, 0.4063, 0.8125, 0.375, 0.8125, 0.4375, 0.75, 0.4688, 0.75, 0.4688, 0.7813, 0.4375, 0.7813, 0.5313, 0.7813, 0.5313, 0.8125, 0.5313, 0.8125, 0.5313, 0.7813, 0.4688, 0.1563, 0.4688, 0.125, 0.4688, 0.125, 0.4688, 0.1563, 0.4375, 0.7813, 0.4688, 0.7813, 0.4688, 0.8125, 0.4375, 0.8125, 0.4688, 0.3125, 0.4688, 0.2813, 0.4688, 0.2813, 0.4688, 0.3125, 0.5313, 0.75, 0.5625, 0.75, 0.5625, 0.7813, 0.5313, 0.7813, 0.5313, 0.7813, 0.5625, 0.7813, 0.5625, 0.8125, 0.5313, 0.8125, 0.4688, 0.4688, 0.4688, 0.4375, 0.4688, 0.4375, 0.4688, 0.4688, 0.5625, 0.75, 0.5938, 0.75, 0.5938, 0.7813, 0.5625, 0.7813, 0.5938, 0.75, 0.625, 0.75, 0.625, 0.7813, 0.5938, 0.7813, 0.5938, 0.7813, 0.625, 0.7813, 0.625, 0.8125, 0.5938, 0.8125, 0.5625, 0.7813, 0.5938, 0.7813, 0.5938, 0.8125, 0.5625, 0.8125, 0.5625, 0.8125, 0.5938, 0.8125, 0.5938, 0.8438, 0.5625, 0.8438, 0.5938, 0.8125, 0.625, 0.8125, 0.625, 0.8438, 0.5938, 0.8438, 0.5938, 0.8438, 0.625, 0.8438, 0.625, 0.875, 0.5938, 0.875, 0.5625, 0.8438, 0.5938, 0.8438, 0.5938, 0.875, 0.5625, 0.875, 0.5625, 0.875, 0.5938, 0.875, 0.5938, 0.9063, 0.5625, 0.9063, 0.5938, 0.875, 0.625, 0.875, 0.625, 0.9063, 0.5938, 0.9063, 0.5938, 0.9063, 0.625, 0.9063, 0.625, 0.9375, 0.5938, 0.9375, 0.5625, 0.9063, 0.5938, 0.9063, 0.5938, 0.9375, 0.5625, 0.9375, 0.5625, 0.9375, 0.5938, 0.9375, 0.5938, 0.9688, 0.5625, 0.9688, 0.5938, 0.9375, 0.625, 0.9375, 0.625, 0.9688, 0.5938, 0.9688, 0.5938, 0.9688, 0.625, 0.9688, 0.625, 1.0, 0.5938, 1.0, 0.5625, 0.9688, 0.5938, 0.9688, 0.5938, 1.0, 0.5625, 1.0, 0.4688, 0.6875, 0.4688, 0.6563, 0.4688, 0.6563, 0.4688, 0.6875, 0.5313, 0.9375, 0.5625, 0.9375, 0.5625, 0.9688, 0.5313, 0.9688, 0.5313, 0.9688, 0.5625, 0.9688, 0.5625, 1.0, 0.5313, 1.0, 0.5313, 0.75, 0.5313, 0.7813, 0.5313, 0.7813, 0.5313, 0.75, 0.4375, 0.9375, 0.4688, 0.9375, 0.4688, 0.9688, 0.4375, 0.9688, 0.4688, 1.0, 0.4688, 0.9688, 0.4688, 0.9688, 0.4688, 1.0, 0.5313, 0.09375, 0.5313, 0.125, 0.5313, 0.125, 0.5313, 0.09375, 0.4375, 0.9688, 0.4688, 0.9688, 0.4688, 1.0, 0.4375, 1.0, 0.375, 0.9375, 0.4063, 0.9375, 0.4063, 0.9688, 0.375, 0.9688, 0.4063, 0.9375, 0.4375, 0.9375, 0.4375, 0.9688, 0.4063, 0.9688, 0.4063, 0.9688, 0.4375, 0.9688, 0.4375, 1.0, 0.4063, 1.0, 0.375, 0.9688, 0.4063, 0.9688, 0.4063, 1.0, 0.375, 1.0, 0.375, 0.875, 0.4063, 0.875, 0.4063, 0.9063, 0.375, 0.9063, 0.4063, 0.875, 0.4375, 0.875, 0.4375, 0.9063, 0.4063, 0.9063, 0.4063, 0.9063, 0.4375, 0.9063, 0.4375, 0.9375, 0.4063, 0.9375, 0.375, 0.9063, 0.4063, 0.9063, 0.4063, 0.9375, 0.375, 0.9375, 0.375, 0.8125, 0.4063, 0.8125, 0.4063, 0.8438, 0.375, 0.8438, 0.4063, 0.8125, 0.4375, 0.8125, 0.4375, 0.8438, 0.4063, 0.8438, 0.4063, 0.8438, 0.4375, 0.8438, 0.4375, 0.875, 0.4063, 0.875, 0.375, 0.8438, 0.4063, 0.8438, 0.4063, 0.875, 0.375, 0.875, 0.1875, 0.5625, 0.2188, 0.5625, 0.2188, 0.5938, 0.1875, 0.5938, 0.2188, 0.5625, 0.25, 0.5625, 0.25, 0.5938, 0.2188, 0.5938, 0.2188, 0.5938, 0.25, 0.5938, 0.25, 0.625, 0.2188, 0.625, 0.1875, 0.5938, 0.2188, 0.5938, 0.2188, 0.625, 0.1875, 0.625, 0.25, 0.5625, 0.2813, 0.5625, 0.2813, 0.5938, 0.25, 0.5938, 0.2813, 0.5625, 0.3125, 0.5625, 0.3125, 0.5938, 0.2813, 0.5938, 0.2813, 0.5938, 0.3125, 0.5938, 0.3125, 0.625, 0.2813, 0.625, 0.25, 0.5938, 0.2813, 0.5938, 0.2813, 0.625, 0.25, 0.625, 0.1875, 0.625, 0.2188, 0.625, 0.2188, 0.6563, 0.1875, 0.6563, 0.2188, 0.625, 0.25, 0.625, 0.25, 0.6563, 0.2188, 0.6563, 0.2188, 0.6563, 0.25, 0.6563, 0.25, 0.6875, 0.2188, 0.6875, 0.1875, 0.6563, 0.2188, 0.6563, 0.2188, 0.6875, 0.1875, 0.6875, 0.25, 0.625, 0.2813, 0.625, 0.2813, 0.6563, 0.25, 0.6563, 0.2813, 0.625, 0.3125, 0.625, 0.3125, 0.6563, 0.2813, 0.6563, 0.2813, 0.6563, 0.3125, 0.6563, 0.3125, 0.6875, 0.2813, 0.6875, 0.25, 0.6563, 0.2813, 0.6563, 0.2813, 0.6875, 0.25, 0.6875, 0.125, 0.5, 0.1563, 0.5, 0.1563, 0.5313, 0.125, 0.5313, 0.1563, 0.5, 0.1875, 0.5, 0.1875, 0.5313, 0.1563, 0.5313, 0.1563, 0.5313, 0.1875, 0.5313, 0.1875, 0.5625, 0.1563, 0.5625, 0.125, 0.5313, 0.1563, 0.5313, 0.1563, 0.5625, 0.125, 0.5625, 0.1875, 0.5, 0.2188, 0.5, 0.2188, 0.5313, 0.1875, 0.5313, 0.2188, 0.5, 0.25, 0.5, 0.25, 0.5313, 0.2188, 0.5313, 0.2188, 0.5313, 0.25, 0.5313, 0.25, 0.5625, 0.2188, 0.5625, 0.1875, 0.5313, 0.2188, 0.5313, 0.2188, 0.5625, 0.1875, 0.5625, 0.25, 0.5, 0.2813, 0.5, 0.2813, 0.5313, 0.25, 0.5313, 0.2813, 0.5, 0.3125, 0.5, 0.3125, 0.5313, 0.2813, 0.5313, 0.2813, 0.5313, 0.3125, 0.5313, 0.3125, 0.5625, 0.2813, 0.5625, 0.25, 0.5313, 0.2813, 0.5313, 0.2813, 0.5625, 0.25, 0.5625, 0.3125, 0.5, 0.3438, 0.5, 0.3438, 0.5313, 0.3125, 0.5313, 0.3438, 0.5, 0.375, 0.5, 0.375, 0.5313, 0.3438, 0.5313, 0.3438, 0.5313, 0.375, 0.5313, 0.375, 0.5625, 0.3438, 0.5625, 0.3125, 0.5313, 0.3438, 0.5313, 0.3438, 0.5625, 0.3125, 0.5625, 0.3125, 0.5625, 0.3438, 0.5625, 0.3438, 0.5938, 0.3125, 0.5938, 0.3438, 0.5625, 0.375, 0.5625, 0.375, 0.5938, 0.3438, 0.5938, 0.3438, 0.5938, 0.375, 0.5938, 0.375, 0.625, 0.3438, 0.625, 0.3125, 0.5938, 0.3438, 0.5938, 0.3438, 0.625, 0.3125, 0.625, 0.3125, 0.625, 0.3438, 0.625, 0.3438, 0.6563, 0.3125, 0.6563, 0.3438, 0.625, 0.375, 0.625, 0.375, 0.6563, 0.3438, 0.6563, 0.3438, 0.6563, 0.375, 0.6563, 0.375, 0.6875, 0.3438, 0.6875, 0.3125, 0.6563, 0.3438, 0.6563, 0.3438, 0.6875, 0.3125, 0.6875, 0.3125, 0.6875, 0.3438, 0.6875, 0.3438, 0.7188, 0.3125, 0.7188, 0.3438, 0.6875, 0.375, 0.6875, 0.375, 0.7188, 0.3438, 0.7188, 0.3438, 0.7188, 0.375, 0.7188, 0.375, 0.75, 0.3438, 0.75, 0.3125, 0.7188, 0.3438, 0.7188, 0.3438, 0.75, 0.3125, 0.75, 0.25, 0.6875, 0.2813, 0.6875, 0.2813, 0.7188, 0.25, 0.7188, 0.2813, 0.6875, 0.3125, 0.6875, 0.3125, 0.7188, 0.2813, 0.7188, 0.2813, 0.7188, 0.3125, 0.7188, 0.3125, 0.75, 0.2813, 0.75, 0.25, 0.7188, 0.2813, 0.7188, 0.2813, 0.75, 0.25, 0.75, 0.1875, 0.6875, 0.2188, 0.6875, 0.2188, 0.7188, 0.1875, 0.7188, 0.2188, 0.6875, 0.25, 0.6875, 0.25, 0.7188, 0.2188, 0.7188, 0.2188, 0.7188, 0.25, 0.7188, 0.25, 0.75, 0.2188, 0.75, 0.1875, 0.7188, 0.2188, 0.7188, 0.2188, 0.75, 0.1875, 0.75, 0.125, 0.6875, 0.1563, 0.6875, 0.1563, 0.7188, 0.125, 0.7188, 0.1563, 0.6875, 0.1875, 0.6875, 0.1875, 0.7188, 0.1563, 0.7188, 0.1563, 0.7188, 0.1875, 0.7188, 0.1875, 0.75, 0.1563, 0.75, 0.125, 0.7188, 0.1563, 0.7188, 0.1563, 0.75, 0.125, 0.75, 0.125, 0.625, 0.1563, 0.625, 0.1563, 0.6563, 0.125, 0.6563, 0.1563, 0.625, 0.1875, 0.625, 0.1875, 0.6563, 0.1563, 0.6563, 0.1563, 0.6563, 0.1875, 0.6563, 0.1875, 0.6875, 0.1563, 0.6875, 0.125, 0.6563, 0.1563, 0.6563, 0.1563, 0.6875, 0.125, 0.6875, 0.125, 0.5625, 0.1563, 0.5625, 0.1563, 0.5938, 0.125, 0.5938, 0.1563, 0.5625, 0.1875, 0.5625, 0.1875, 0.5938, 0.1563, 0.5938, 0.1563, 0.5938, 0.1875, 0.5938, 0.1875, 0.625, 0.1563, 0.625, 0.125, 0.5938, 0.1563, 0.5938, 0.1563, 0.625, 0.125, 0.625, 0.6875, 0.5625, 0.7188, 0.5625, 0.7188, 0.5938, 0.6875, 0.5938, 0.7188, 0.5625, 0.75, 0.5625, 0.75, 0.5938, 0.7188, 0.5938, 0.7188, 0.5938, 0.75, 0.5938, 0.75, 0.625, 0.7188, 0.625, 0.6875, 0.5938, 0.7188, 0.5938, 0.7188, 0.625, 0.6875, 0.625, 0.75, 0.5625, 0.7813, 0.5625, 0.7813, 0.5938, 0.75, 0.5938, 0.7813, 0.5625, 0.8125, 0.5625, 0.8125, 0.5938, 0.7813, 0.5938, 0.7813, 0.5938, 0.8125, 0.5938, 0.8125, 0.625, 0.7813, 0.625, 0.75, 0.5938, 0.7813, 0.5938, 0.7813, 0.625, 0.75, 0.625, 0.6875, 0.625, 0.7188, 0.625, 0.7188, 0.6563, 0.6875, 0.6563, 0.7188, 0.625, 0.75, 0.625, 0.75, 0.6563, 0.7188, 0.6563, 0.7188, 0.6563, 0.75, 0.6563, 0.75, 0.6875, 0.7188, 0.6875, 0.6875, 0.6563, 0.7188, 0.6563, 0.7188, 0.6875, 0.6875, 0.6875, 0.75, 0.625, 0.7813, 0.625, 0.7813, 0.6563, 0.75, 0.6563, 0.7813, 0.625, 0.8125, 0.625, 0.8125, 0.6563, 0.7813, 0.6563, 0.7813, 0.6563, 0.8125, 0.6563, 0.8125, 0.6875, 0.7813, 0.6875, 0.75, 0.6563, 0.7813, 0.6563, 0.7813, 0.6875, 0.75, 0.6875, 0.625, 0.5, 0.6563, 0.5, 0.6563, 0.5313, 0.625, 0.5313, 0.6563, 0.5, 0.6875, 0.5, 0.6875, 0.5313, 0.6563, 0.5313, 0.6563, 0.5313, 0.6875, 0.5313, 0.6875, 0.5625, 0.6563, 0.5625, 0.625, 0.5313, 0.6563, 0.5313, 0.6563, 0.5625, 0.625, 0.5625, 0.6875, 0.5, 0.7188, 0.5, 0.7188, 0.5313, 0.6875, 0.5313, 0.7188, 0.5, 0.75, 0.5, 0.75, 0.5313, 0.7188, 0.5313, 0.7188, 0.5313, 0.75, 0.5313, 0.75, 0.5625, 0.7188, 0.5625, 0.6875, 0.5313, 0.7188, 0.5313, 0.7188, 0.5625, 0.6875, 0.5625, 0.75, 0.5, 0.7813, 0.5, 0.7813, 0.5313, 0.75, 0.5313, 0.7813, 0.5, 0.8125, 0.5, 0.8125, 0.5313, 0.7813, 0.5313, 0.7813, 0.5313, 0.8125, 0.5313, 0.8125, 0.5625, 0.7813, 0.5625, 0.75, 0.5313, 0.7813, 0.5313, 0.7813, 0.5625, 0.75, 0.5625, 0.8125, 0.5, 0.8438, 0.5, 0.8438, 0.5313, 0.8125, 0.5313, 0.8438, 0.5, 0.875, 0.5, 0.875, 0.5313, 0.8438, 0.5313, 0.8438, 0.5313, 0.875, 0.5313, 0.875, 0.5625, 0.8438, 0.5625, 0.8125, 0.5313, 0.8438, 0.5313, 0.8438, 0.5625, 0.8125, 0.5625, 0.8125, 0.5625, 0.8438, 0.5625, 0.8438, 0.5938, 0.8125, 0.5938, 0.8438, 0.5625, 0.875, 0.5625, 0.875, 0.5938, 0.8438, 0.5938, 0.8438, 0.5938, 0.875, 0.5938, 0.875, 0.625, 0.8438, 0.625, 0.8125, 0.5938, 0.8438, 0.5938, 0.8438, 0.625, 0.8125, 0.625, 0.8125, 0.625, 0.8438, 0.625, 0.8438, 0.6563, 0.8125, 0.6563, 0.8438, 0.625, 0.875, 0.625, 0.875, 0.6563, 0.8438, 0.6563, 0.8438, 0.6563, 0.875, 0.6563, 0.875, 0.6875, 0.8438, 0.6875, 0.8125, 0.6563, 0.8438, 0.6563, 0.8438, 0.6875, 0.8125, 0.6875, 0.8125, 0.6875, 0.8438, 0.6875, 0.8438, 0.7188, 0.8125, 0.7188, 0.8438, 0.6875, 0.875, 0.6875, 0.875, 0.7188, 0.8438, 0.7188, 0.8438, 0.7188, 0.875, 0.7188, 0.875, 0.75, 0.8438, 0.75, 0.8125, 0.7188, 0.8438, 0.7188, 0.8438, 0.75, 0.8125, 0.75, 0.75, 0.6875, 0.7813, 0.6875, 0.7813, 0.7188, 0.75, 0.7188, 0.7813, 0.6875, 0.8125, 0.6875, 0.8125, 0.7188, 0.7813, 0.7188, 0.7813, 0.7188, 0.8125, 0.7188, 0.8125, 0.75, 0.7813, 0.75, 0.75, 0.7188, 0.7813, 0.7188, 0.7813, 0.75, 0.75, 0.75, 0.6875, 0.6875, 0.7188, 0.6875, 0.7188, 0.7188, 0.6875, 0.7188, 0.7188, 0.6875, 0.75, 0.6875, 0.75, 0.7188, 0.7188, 0.7188, 0.7188, 0.7188, 0.75, 0.7188, 0.75, 0.75, 0.7188, 0.75, 0.6875, 0.7188, 0.7188, 0.7188, 0.7188, 0.75, 0.6875, 0.75, 0.625, 0.6875, 0.6563, 0.6875, 0.6563, 0.7188, 0.625, 0.7188, 0.6563, 0.6875, 0.6875, 0.6875, 0.6875, 0.7188, 0.6563, 0.7188, 0.6563, 0.7188, 0.6875, 0.7188, 0.6875, 0.75, 0.6563, 0.75, 0.625, 0.7188, 0.6563, 0.7188, 0.6563, 0.75, 0.625, 0.75, 0.625, 0.625, 0.6563, 0.625, 0.6563, 0.6563, 0.625, 0.6563, 0.6563, 0.625, 0.6875, 0.625, 0.6875, 0.6563, 0.6563, 0.6563, 0.6563, 0.6563, 0.6875, 0.6563, 0.6875, 0.6875, 0.6563, 0.6875, 0.625, 0.6563, 0.6563, 0.6563, 0.6563, 0.6875, 0.625, 0.6875, 0.625, 0.5625, 0.6563, 0.5625, 0.6563, 0.5938, 0.625, 0.5938, 0.6563, 0.5625, 0.6875, 0.5625, 0.6875, 0.5938, 0.6563, 0.5938, 0.6563, 0.5938, 0.6875, 0.5938, 0.6875, 0.625, 0.6563, 0.625, 0.625, 0.5938, 0.6563, 0.5938, 0.6563, 0.625, 0.625, 0.625, 0.4688, 0.0625, 0.5, 0.0625, 0.5, 0.09375, 0.4688, 0.09375, 0.4688, 0.09375, 0.5, 0.09375, 0.5, 0.125, 0.4688, 0.125, 0.5, 0.0625, 0.5313, 0.0625, 0.5313, 0.09375, 0.5, 0.09375, 0.5, 0.09375, 0.5313, 0.09375, 0.5313, 0.125, 0.5, 0.125, 0.4688, 0.125, 0.5, 0.125, 0.5, 0.1563, 0.4688, 0.1563, 0.4688, 0.1563, 0.5, 0.1563, 0.5, 0.1875, 0.4688, 0.1875, 0.5, 0.125, 0.5313, 0.125, 0.5313, 0.1563, 0.5, 0.1563, 0.5, 0.1563, 0.5313, 0.1563, 0.5313, 0.1875, 0.5, 0.1875, 0.4688, 0.0, 0.5, 0.0, 0.5, 0.03125, 0.4688, 0.03125, 0.4688, 0.03125, 0.5, 0.03125, 0.5, 0.0625, 0.4688, 0.0625, 0.5, 0.0, 0.5313, 0.0, 0.5313, 0.03125, 0.5, 0.03125, 0.5, 0.03125, 0.5313, 0.03125, 0.5313, 0.0625, 0.5, 0.0625, 0.5, 0.1875, 0.5313, 0.1875, 0.5313, 0.2188, 0.5, 0.2188, 0.5, 0.2188, 0.5313, 0.2188, 0.5313, 0.25, 0.5, 0.25, 0.4688, 0.1875, 0.5, 0.1875, 0.5, 0.2188, 0.4688, 0.2188, 0.4688, 0.2188, 0.5, 0.2188, 0.5, 0.25, 0.4688, 0.25, 0.4688, 0.3125, 0.5, 0.3125, 0.5, 0.3438, 0.4688, 0.3438, 0.4688, 0.3438, 0.5, 0.3438, 0.5, 0.375, 0.4688, 0.375, 0.5, 0.3125, 0.5313, 0.3125, 0.5313, 0.3438, 0.5, 0.3438, 0.5, 0.3438, 0.5313, 0.3438, 0.5313, 0.375, 0.5, 0.375, 0.4688, 0.375, 0.5, 0.375, 0.5, 0.4063, 0.4688, 0.4063, 0.4688, 0.4063, 0.5, 0.4063, 0.5, 0.4375, 0.4688, 0.4375, 0.5, 0.375, 0.5313, 0.375, 0.5313, 0.4063, 0.5, 0.4063, 0.5, 0.4063, 0.5313, 0.4063, 0.5313, 0.4375, 0.5, 0.4375, 0.4688, 0.25, 0.5, 0.25, 0.5, 0.2813, 0.4688, 0.2813, 0.4688, 0.2813, 0.5, 0.2813, 0.5, 0.3125, 0.4688, 0.3125, 0.5, 0.25, 0.5313, 0.25, 0.5313, 0.2813, 0.5, 0.2813, 0.5, 0.2813, 0.5313, 0.2813, 0.5313, 0.3125, 0.5, 0.3125, 0.5, 0.4375, 0.5313, 0.4375, 0.5313, 0.4688, 0.5, 0.4688, 0.5, 0.4688, 0.5313, 0.4688, 0.5313, 0.5, 0.5, 0.5, 0.4688, 0.4375, 0.5, 0.4375, 0.5, 0.4688, 0.4688, 0.4688, 0.4688, 0.4688, 0.5, 0.4688, 0.5, 0.5, 0.4688, 0.5, 0.4688, 0.5625, 0.5, 0.5625, 0.5, 0.5938, 0.4688, 0.5938, 0.4688, 0.5938, 0.5, 0.5938, 0.5, 0.625, 0.4688, 0.625, 0.5, 0.5625, 0.5313, 0.5625, 0.5313, 0.5938, 0.5, 0.5938, 0.5, 0.5938, 0.5313, 0.5938, 0.5313, 0.625, 0.5, 0.625, 0.4688, 0.625, 0.5, 0.625, 0.5, 0.6563, 0.4688, 0.6563, 0.4688, 0.6563, 0.5, 0.6563, 0.5, 0.6875, 0.4688, 0.6875, 0.5, 0.625, 0.5313, 0.625, 0.5313, 0.6563, 0.5, 0.6563, 0.5, 0.6563, 0.5313, 0.6563, 0.5313, 0.6875, 0.5, 0.6875, 0.4688, 0.5, 0.5, 0.5, 0.5, 0.5313, 0.4688, 0.5313, 0.4688, 0.5313, 0.5, 0.5313, 0.5, 0.5625, 0.4688, 0.5625, 0.5, 0.5, 0.5313, 0.5, 0.5313, 0.5313, 0.5, 0.5313, 0.5, 0.5313, 0.5313, 0.5313, 0.5313, 0.5625, 0.5, 0.5625, 0.5, 0.6875, 0.5313, 0.6875, 0.5313, 0.7188, 0.5, 0.7188, 0.5, 0.7188, 0.5313, 0.7188, 0.5313, 0.75, 0.5, 0.75, 0.4688, 0.6875, 0.5, 0.6875, 0.5, 0.7188, 0.4688, 0.7188, 0.4688, 0.7188, 0.5, 0.7188, 0.5, 0.75, 0.4688, 0.75, 0.4688, 0.8125, 0.5, 0.8125, 0.5, 0.8438, 0.4688, 0.8438, 0.4688, 0.8438, 0.5, 0.8438, 0.5, 0.875, 0.4688, 0.875, 0.5, 0.8125, 0.5313, 0.8125, 0.5313, 0.8438, 0.5, 0.8438, 0.5, 0.8438, 0.5313, 0.8438, 0.5313, 0.875, 0.5, 0.875, 0.4688, 0.875, 0.5, 0.875, 0.5, 0.9063, 0.4688, 0.9063, 0.4688, 0.9063, 0.5, 0.9063, 0.5, 0.9375, 0.4688, 0.9375, 0.5, 0.875, 0.5313, 0.875, 0.5313, 0.9063, 0.5, 0.9063, 0.5, 0.9063, 0.5313, 0.9063, 0.5313, 0.9375, 0.5, 0.9375, 0.4688, 0.75, 0.5, 0.75, 0.5, 0.7813, 0.4688, 0.7813, 0.4688, 0.7813, 0.5, 0.7813, 0.5, 0.8125, 0.4688, 0.8125, 0.5, 0.75, 0.5313, 0.75, 0.5313, 0.7813, 0.5, 0.7813, 0.5, 0.7813, 0.5313, 0.7813, 0.5313, 0.8125, 0.5, 0.8125, 0.5, 0.9375, 0.5313, 0.9375, 0.5313, 0.9688, 0.5, 0.9688, 0.5, 0.9688, 0.5313, 0.9688, 0.5313, 1.0, 0.5, 1.0, 0.4688, 0.9375, 0.5, 0.9375, 0.5, 0.9688, 0.4688, 0.9688, 0.4688, 0.9688, 0.5, 0.9688, 0.5, 1.0, 0.4688, 1.0])
me_cube_001.materials.append(mat_material_002)
me_cube_001.update()

# ---- objects
ob_light = bpy.data.objects.new('Light', light_light)
ob_camera = bpy.data.objects.new('Camera', cam_camera)
ob_cylinder = bpy.data.objects.new('Cylinder', me_cylinder)
ob_cube = bpy.data.objects.new('Cube', me_cube_001)

# ---- transforms, parenting, visibility, modifiers, constraints
ob_light.location = (4.076, 1.005, 5.904)
ob_light.rotation_euler = (0.6503, 0.05522, 1.866)
ob_light.lock_rotations_4d = False
ob_light.empty_display_type = 'ARROWS'
ob_light.color = (0.0, 0.0, 0.0, 0.0)
ob_light.lineart.crease_threshold = 0.0
ob_camera.location = (7.359, -6.926, 4.958)
ob_camera.rotation_euler = (1.109, 0.0, 0.8149)
ob_camera.lock_rotations_4d = False
ob_camera.empty_display_type = 'ARROWS'
ob_camera.color = (0.0, 0.0, 0.0, 0.0)
ob_camera.display_type = 'WIRE'
ob_camera.lineart.crease_threshold = 0.0
ob_cylinder.location = (0.0, 0.0, 2.0)
ob_cylinder.scale = (0.15, 0.15, 2.0)
_m = ob_cylinder.modifiers.new('Auto Smooth', 'NODES')
_m.node_group = ng_auto_smooth
_gi = [s.identifier for s in ng_auto_smooth.interface.items_tree if s.item_type == 'SOCKET' and s.in_out == 'INPUT']
_m[_gi[1]] = 0.5236  # Angle
ob_cube.location = (0.0, 0.0, 4.0)
_m = ob_cube.modifiers.new('Subdivision', 'SUBSURF')
_m = ob_cube.modifiers.new('Auto Smooth', 'NODES')
_m.node_group = ng_auto_smooth
_gi = [s.identifier for s in ng_auto_smooth.interface.items_tree if s.item_type == 'SOCKET' and s.in_out == 'INPUT']
_m[_gi[1]] = 0.5236  # Angle

# ---- collection membership
col_collection.objects.link(ob_light)
col_collection.objects.link(ob_camera)
col_collection.objects.link(ob_cylinder)
col_collection.objects.link(ob_cube)

# ---- scene / render settings (as saved in the file)
scene.camera = ob_camera
scene.frame_start = 1; scene.frame_end = 250; scene.frame_set(82)
scene.render.engine = 'BLENDER_EEVEE_NEXT'
scene.cycles.sampling_pattern = 'TABULATED_SOBOL'
bpy.context.view_layer.update()
